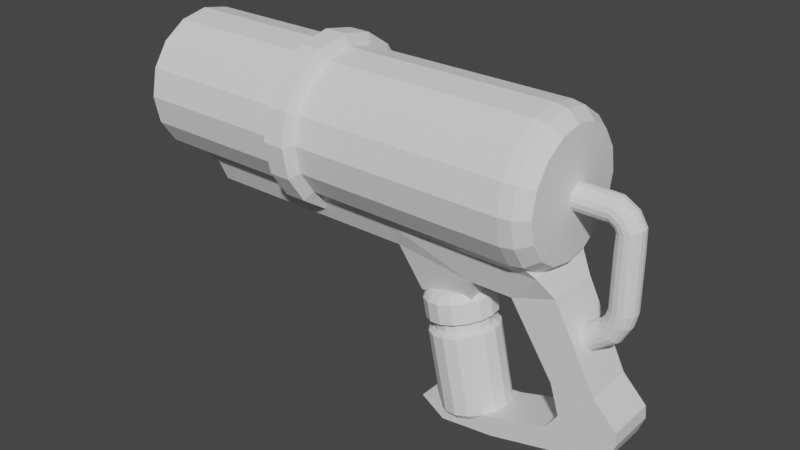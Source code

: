 # Source: snowball-gun.blend  (saved by Blender 2.82.7; exported with 4.5.12 LTS)
import bpy
from mathutils import Matrix  # noqa: F401  (used for matrix-valued properties, if any)

bpy.ops.wm.read_factory_settings(use_empty=True)
scene = bpy.context.scene
scene.name = 'Scene'

# ---- collections
col_collection = bpy.data.collections.new('Collection'); scene.collection.children.link(col_collection)

# ---- materials (node trees are filled in below, after node groups)
mat_material = bpy.data.materials.new('Material')
mat_material.alpha_threshold = 0.0
mat_material.use_transparent_shadow = False
mat_material.line_color = (0.0, 0.0, 0.0, 1.0)

# ---- material node trees
mat_material.use_nodes = True; mat_material.node_tree.nodes.clear()
_N = mat_material.node_tree.nodes; _L = mat_material.node_tree.links
n0 = _N.new('ShaderNodeOutputMaterial'); n0.name = 'Material Output'; n0.location = (300, 300)
n1 = _N.new('ShaderNodeBsdfPrincipled'); n1.name = 'Principled BSDF'; n1.location = (10, 300)
n1.distribution = 'GGX'
n1.subsurface_method = 'BURLEY'
n1.inputs[2].default_value = 0.4
n1.inputs[3].default_value = 1.45
n1.inputs[27].default_value = (0.0, 0.0, 0.0, 1.0)
n1.inputs[28].default_value = 1.0
_L.new(n1.outputs[0], n0.inputs[0])
n0.is_active_output = True

# ---- world
world_world = bpy.data.worlds.new('World'); scene.world = world_world
world_world.use_nodes = True; world_world.node_tree.nodes.clear()
_N = world_world.node_tree.nodes; _L = world_world.node_tree.links
n0 = _N.new('ShaderNodeOutputWorld'); n0.name = 'World Output'; n0.location = (300, 300)
n1 = _N.new('ShaderNodeBackground'); n1.name = 'Background'; n1.location = (10, 300)
n1.inputs[0].default_value = (0.05088, 0.05088, 0.05088, 1.0)
_L.new(n1.outputs[0], n0.inputs[0])
n0.is_active_output = True
world_world.color = (0.05088, 0.05088, 0.05088)
world_world.use_sun_shadow = False
world_world.sun_shadow_jitter_overblur = 0.0

# ---- meshes
me_cube = bpy.data.meshes.new('Cube')
me_cube.from_pydata([(-0.1981, 0.2783, 0.8646), (0.4333, 0.2603, -0.5077), (-0.1981, -0.2783, 0.8646), (0.4333, -0.2603, -0.5077), (-0.6409, 0.2783, 0.7182), (-0.09445, 0.2603, -0.699), (-0.6409, -0.2783, 0.7182), (-0.09445, -0.2603, -0.699), (-0.332, -0.3647, 1.04), (-0.8149, -0.3647, 1.039), (-0.332, 0.3647, 1.04), (-0.8149, 0.3647, 1.039), (0.235, 0.2603, 0.03532), (-0.1934, -0.2603, 0.004052), (0.235, -0.2603, 0.03532), (-0.1934, 0.2603, 0.004052), (0.4817, 0.2603, -0.2135), (0.4817, -0.2603, -0.2135), (-0.09862, 0.2603, -0.3048), (-0.09862, -0.2603, -0.3048), (0.4937, 0.2603, -0.3425), (0.4937, -0.2603, -0.3425), (-0.2206, 0.2603, -0.4842), (-0.2206, -0.2603, -0.4842), (-0.8021, 0.2603, -0.8713), (-0.8021, -0.2603, -0.8713), (-0.8236, 0.2603, -0.6691), (-0.8236, -0.2603, -0.6691), (-4.268, -0.2783, 0.7986), (-4.268, 0.2783, 0.7986), (-4.279, -0.3647, 1.008), (-4.279, 0.3647, 1.008), (-0.5094, -0.5048, 1.238), (-0.8216, -0.5048, 1.24), (-0.4296, 0.5048, 1.23), (-0.8216, 0.5048, 1.24), (-4.466, -0.5048, 1.223), (-4.466, 0.5048, 1.223), (-1.375, 0.2603, -0.9431), (-1.375, -0.2603, -0.9431), (-1.627, 0.2603, -0.7785), (-1.627, -0.2603, -0.7785), (-1.928, -0.3647, 1.023), (-1.914, -0.2783, 0.8107), (-1.928, 0.3647, 1.023), (-1.914, 0.2783, 0.8107), (-2.005, -0.5048, 1.231), (-2.005, 0.5048, 1.231), (-1.075, -0.2783, 0.7121), (-1.242, -0.3647, 1.031), (-1.242, 0.3647, 1.031), (-1.075, 0.2783, 0.7121), (-1.283, -0.5048, 1.236), (-1.283, 0.5048, 1.236), (-1.075, -0.2783, 0.7121), (-1.242, -0.3647, 1.031), (-1.242, 0.3647, 1.031), (-1.075, 0.2783, 0.7121), (-1.283, -0.5048, 1.236), (-1.283, 0.5048, 1.236), (-1.132, 0.1858, 0.4703), (-1.707, 0.1858, 0.3596), (-1.707, -0.1858, 0.3596), (-1.132, -0.1858, 0.4703)], [], [(43, 42, 30, 28), (14, 2, 6, 13), (13, 6, 4, 15), (5, 1, 3, 7), (12, 0, 2, 14), (15, 4, 0, 12), (49, 9, 33, 52), (2, 0, 10, 8), (0, 4, 11, 10), (6, 2, 8, 9), (18, 15, 12, 16), (16, 12, 14, 17), (19, 13, 15, 18), (17, 14, 13, 19), (21, 17, 19, 23), (23, 19, 18, 22), (20, 16, 17, 21), (22, 18, 16, 20), (5, 22, 20, 1), (1, 20, 21, 3), (22, 5, 24, 26), (3, 21, 23, 7), (25, 27, 41, 39), (7, 23, 27, 25), (5, 7, 25, 24), (23, 22, 26, 27), (29, 28, 30, 31), (44, 31, 37, 47), (44, 45, 29, 31), (45, 43, 28, 29), (34, 35, 33, 32), (46, 47, 37, 36), (9, 8, 32, 33), (10, 11, 35, 34), (8, 10, 34, 32), (31, 30, 36, 37), (39, 41, 40, 38), (24, 25, 39, 38), (27, 26, 40, 41), (26, 24, 38, 40), (52, 53, 47, 46), (45, 51, 60, 61), (50, 51, 45, 44), (50, 44, 47, 53), (30, 42, 46, 36), (48, 49, 42, 43), (6, 9, 49, 48), (11, 50, 53, 35), (11, 4, 51, 50), (4, 6, 48, 51), (33, 35, 53, 52), (42, 49, 52, 46), (52, 49, 55, 58), (51, 48, 54, 57), (53, 50, 56, 59), (52, 53, 59, 58), (50, 51, 57, 56), (48, 49, 55, 54), (60, 63, 62, 61), (48, 43, 62, 63), (51, 48, 63, 60), (43, 45, 61, 62)])
_uv = me_cube.uv_layers.new(name='UVMap')
_uv.uv.foreach_set('vector', [0.625, 1.0, 0.625, 1.0, 0.625, 1.0, 0.625, 1.0, 0.5, 0.75, 0.625, 0.75, 0.625, 1.0, 0.5, 1.0, 0.5, 0.0, 0.625, 0.0, 0.625, 0.25, 0.5, 0.25, 0.125, 0.5, 0.375, 0.5, 0.375, 0.75, 0.125, 0.75, 0.5, 0.5, 0.625, 0.5, 0.625, 0.75, 0.5, 0.75, 0.5, 0.25, 0.625, 0.25, 0.625, 0.5, 0.5, 0.5, 0.625, 1.0, 0.625, 1.0, 0.625, 1.0, 0.625, 1.0, 0.625, 0.75, 0.625, 0.5, 0.625, 0.5, 0.625, 0.75, 0.625, 0.5, 0.625, 0.25, 0.625, 0.25, 0.625, 0.5, 0.625, 1.0, 0.625, 0.75, 0.625, 0.75, 0.625, 1.0, 0.4375, 0.25, 0.5, 0.25, 0.5, 0.5, 0.4375, 0.5, 0.4375, 0.5, 0.5, 0.5, 0.5, 0.75, 0.4375, 0.75, 0.4375, 0.0, 0.5, 0.0, 0.5, 0.25, 0.4375, 0.25, 0.4375, 0.75, 0.5, 0.75, 0.5, 1.0, 0.4375, 1.0, 0.4062, 0.75, 0.4375, 0.75, 0.4375, 1.0, 0.4062, 1.0, 0.4062, 0.0, 0.4375, 0.0, 0.4375, 0.25, 0.4062, 0.25, 0.4062, 0.5, 0.4375, 0.5, 0.4375, 0.75, 0.4062, 0.75, 0.4062, 0.25, 0.4375, 0.25, 0.4375, 0.5, 0.4062, 0.5, 0.375, 0.25, 0.4062, 0.25, 0.4062, 0.5, 0.375, 0.5, 0.375, 0.5, 0.4062, 0.5, 0.4062, 0.75, 0.375, 0.75, 0.4062, 0.25, 0.375, 0.25, 0.375, 0.25, 0.4062, 0.25, 0.375, 0.75, 0.4062, 0.75, 0.4062, 1.0, 0.375, 1.0, 0.375, 1.0, 0.4062, 1.0, 0.4062, 1.0, 0.375, 1.0, 0.375, 1.0, 0.4062, 1.0, 0.4062, 1.0, 0.375, 1.0, 0.125, 0.5, 0.125, 0.75, 0.125, 0.75, 0.125, 0.5, 0.4062, 0.0, 0.4062, 0.25, 0.4062, 0.25, 0.4062, 0.0, 0.625, 0.25, 0.625, 0.0, 0.625, 0.0, 0.625, 0.25, 0.625, 0.25, 0.625, 0.25, 0.625, 0.25, 0.625, 0.25, 0.625, 0.25, 0.625, 0.25, 0.625, 0.25, 0.625, 0.25, 0.625, 0.25, 0.625, 0.0, 0.625, 0.0, 0.625, 0.25, 0.625, 0.5, 0.875, 0.5, 0.875, 0.75, 0.625, 0.75, 0.875, 0.75, 0.875, 0.5, 0.875, 0.5, 0.875, 0.75, 0.625, 1.0, 0.625, 0.75, 0.625, 0.75, 0.625, 1.0, 0.625, 0.5, 0.625, 0.25, 0.625, 0.25, 0.625, 0.5, 0.625, 0.75, 0.625, 0.5, 0.625, 0.5, 0.625, 0.75, 0.625, 0.25, 0.625, 0.0, 0.625, 0.0, 0.625, 0.25, 0.375, 0.0, 0.4062, 0.0, 0.4062, 0.25, 0.375, 0.25, 0.125, 0.5, 0.125, 0.75, 0.125, 0.75, 0.125, 0.5, 0.4062, 0.0, 0.4062, 0.25, 0.4062, 0.25, 0.4062, 0.0, 0.4062, 0.25, 0.375, 0.25, 0.375, 0.25, 0.4062, 0.25, 0.875, 0.75, 0.875, 0.5, 0.875, 0.5, 0.875, 0.75, 0.625, 0.25, 0.625, 0.25, 0.625, 0.25, 0.625, 0.25, 0.625, 0.25, 0.625, 0.25, 0.625, 0.25, 0.625, 0.25, 0.625, 0.25, 0.625, 0.25, 0.625, 0.25, 0.625, 0.25, 0.625, 1.0, 0.625, 1.0, 0.625, 1.0, 0.625, 1.0, 0.625, 1.0, 0.625, 1.0, 0.625, 1.0, 0.625, 1.0, 0.625, 1.0, 0.625, 1.0, 0.625, 1.0, 0.625, 1.0, 0.625, 0.25, 0.625, 0.25, 0.625, 0.25, 0.625, 0.25, 0.625, 0.25, 0.625, 0.25, 0.625, 0.25, 0.625, 0.25, 0.625, 0.25, 0.625, 0.0, 0.625, 0.0, 0.625, 0.25, 0.875, 0.75, 0.875, 0.5, 0.875, 0.5, 0.875, 0.75, 0.625, 1.0, 0.625, 1.0, 0.625, 1.0, 0.625, 1.0, 0.625, 1.0, 0.625, 1.0, 0.625, 1.0, 0.625, 1.0, 0.625, 0.25, 0.625, 0.0, 0.625, 0.0, 0.625, 0.25, 0.625, 0.25, 0.625, 0.25, 0.625, 0.25, 0.625, 0.25, 0.875, 0.75, 0.875, 0.5, 0.875, 0.5, 0.875, 0.75, 0.625, 0.25, 0.625, 0.25, 0.625, 0.25, 0.625, 0.25, 0.625, 1.0, 0.625, 1.0, 0.625, 1.0, 0.625, 1.0, 0.625, 0.25, 0.625, 0.0, 0.625, 0.0, 0.625, 0.25, 0.625, 1.0, 0.625, 1.0, 0.625, 1.0, 0.625, 1.0, 0.625, 0.25, 0.625, 0.0, 0.625, 0.0, 0.625, 0.25, 0.625, 0.0, 0.625, 0.25, 0.625, 0.25, 0.625, 0.0])
me_cube.materials.append(mat_material)
me_cube.use_remesh_preserve_volume = False
me_cube.use_remesh_preserve_attributes = False
me_cube.use_mirror_vertex_groups = False
me_cube.update()
me_cylinder = bpy.data.meshes.new('Cylinder')
me_cylinder.from_pydata([(3.282e-08, 1.0, -1.31), (0.0, 1.0, 1.0), (0.3827, 0.9239, -1.31), (0.3827, 0.9239, 1.0), (0.7071, 0.7071, -1.31), (0.7071, 0.7071, 1.0), (0.9239, 0.3827, -1.31), (0.9239, 0.3827, 1.0), (1.0, -4.371e-08, -1.31), (1.0, -4.371e-08, 1.0), (0.9239, -0.3827, -1.31), (0.9239, -0.3827, 1.0), (0.7071, -0.7071, -1.31), (0.7071, -0.7071, 1.0), (0.3827, -0.9239, -1.31), (0.3827, -0.9239, 1.0), (1.838e-07, -1.0, -1.31), (1.51e-07, -1.0, 1.0), (-0.3827, -0.9239, -1.31), (-0.3827, -0.9239, 1.0), (-0.7071, -0.7071, -1.31), (-0.7071, -0.7071, 1.0), (-0.9239, -0.3827, -1.31), (-0.9239, -0.3827, 1.0), (-1.0, 1.192e-08, -1.31), (-1.0, 1.192e-08, 1.0), (-0.9239, 0.3827, -1.31), (-0.9239, 0.3827, 1.0), (-0.7071, 0.7071, -1.31), (-0.7071, 0.7071, 1.0), (-0.3827, 0.9239, -1.31), (-0.3827, 0.9239, 1.0), (0.3192, 0.7706, 1.138), (7.309e-08, 0.8341, 1.138), (0.5898, 0.5898, 1.138), (0.7706, 0.3192, 1.138), (0.8341, -3.489e-08, 1.138), (0.7706, -0.3192, 1.138), (0.5898, -0.5898, 1.138), (0.3192, -0.7706, 1.138), (1.99e-07, -0.8341, 1.138), (-0.3192, -0.7706, 1.138), (-0.5898, -0.5898, 1.138), (-0.7706, -0.3192, 1.138), (-0.8341, 1.151e-08, 1.138), (-0.7706, 0.3192, 1.138), (-0.5898, 0.5898, 1.138), (-0.3192, 0.7706, 1.138), (1.815e-08, 0.9711, 1.069), (0.3716, 0.8972, 1.069), (-0.9711, 1.214e-08, 1.069), (-0.8972, 0.3716, 1.069), (0.8972, -0.3716, 1.069), (0.6867, -0.6867, 1.069), (-0.6867, -0.6867, 1.069), (-0.8972, -0.3716, 1.069), (-0.3716, 0.8972, 1.069), (0.8972, 0.3716, 1.069), (0.9711, -4.189e-08, 1.069), (1.648e-07, -0.9711, 1.069), (-0.3716, -0.8972, 1.069), (-0.6867, 0.6867, 1.069), (0.6867, 0.6867, 1.069), (0.3716, -0.8972, 1.069), (2.335e-08, 1.0, -0.2207), (0.3827, 0.9239, -0.2207), (0.7071, 0.7071, -0.2207), (0.9239, 0.3827, -0.2207), (1.0, -4.371e-08, -0.2207), (0.9239, -0.3827, -0.2207), (0.7071, -0.7071, -0.2207), (0.3827, -0.9239, -0.2207), (1.743e-07, -1.0, -0.2207), (-0.3827, -0.9239, -0.2207), (-0.7071, -0.7071, -0.2207), (-0.9239, -0.3827, -0.2207), (-1.0, 1.192e-08, -0.2207), (-0.9239, 0.3827, -0.2207), (-0.7071, 0.7071, -0.2207), (-0.3827, 0.9239, -0.2207), (0.3827, 0.9239, -0.4133), (0.7071, 0.7071, -0.4133), (0.9239, 0.3827, -0.4133), (1.0, -4.371e-08, -0.4133), (0.9239, -0.3827, -0.4133), (0.7071, -0.7071, -0.4133), (0.3827, -0.9239, -0.4133), (1.418e-07, -1.0, -0.4133), (-0.3827, -0.9239, -0.4133), (-0.7071, -0.7071, -0.4133), (-0.9239, -0.3827, -0.4133), (-1.0, 1.192e-08, -0.4133), (-0.9239, 0.3827, -0.4133), (-0.7071, 0.7071, -0.4133), (-0.3827, 0.9239, -0.4133), (-9.174e-09, 1.0, -0.4133), (-7.113e-08, 1.151, -0.25), (0.4406, 1.064, -0.25), (0.8141, 0.8141, -0.25), (1.064, 0.4406, -0.25), (1.151, -5.255e-08, -0.25), (1.064, -0.4406, -0.25), (0.8141, -0.8141, -0.25), (0.4406, -1.064, -0.25), (1.027e-07, -1.151, -0.25), (-0.4406, -1.064, -0.25), (-0.8141, -0.8141, -0.25), (-1.064, -0.4406, -0.25), (-1.151, 1.15e-08, -0.25), (-1.064, 0.4406, -0.25), (-0.8141, 0.8141, -0.25), (-0.4406, 1.064, -0.25), (0.4406, 1.064, -0.375), (0.8141, 0.8141, -0.375), (1.064, 0.4406, -0.375), (1.151, -5.255e-08, -0.375), (1.064, -0.4406, -0.375), (0.8141, -0.8141, -0.375), (0.4406, -1.064, -0.375), (1.007e-07, -1.151, -0.375), (-0.4406, -1.064, -0.375), (-0.8141, -0.8141, -0.375), (-1.064, -0.4406, -0.375), (-1.151, 1.15e-08, -0.375), (-1.064, 0.4406, -0.375), (-0.8141, 0.8141, -0.375), (-0.4406, 1.064, -0.375), (-7.313e-08, 1.151, -0.375), (1.038e-07, 0.8493, -1.32), (0.325, 0.7847, -1.32), (0.6006, 0.6006, -1.32), (0.7847, 0.325, -1.32), (0.8493, -3.49e-08, -1.32), (0.7847, -0.325, -1.32), (0.6006, -0.6006, -1.32), (0.325, -0.7847, -1.32), (2.321e-07, -0.8493, -1.32), (-0.325, -0.7847, -1.32), (-0.6006, -0.6006, -1.32), (-0.7847, -0.325, -1.32), (-0.8493, 1.235e-08, -1.32), (-0.7847, 0.325, -1.32), (-0.6006, 0.6006, -1.32), (-0.325, 0.7847, -1.32), (-5.101e-07, 0.8493, 0.1645), (0.325, 0.7847, 0.1645), (0.6006, 0.6006, 0.1645), (0.7847, 0.325, 0.1645), (0.8493, -3.49e-08, 0.1645), (0.7847, -0.325, 0.1645), (0.6006, -0.6006, 0.1645), (0.325, -0.7847, 0.1645), (-3.819e-07, -0.8493, 0.1645), (-0.325, -0.7847, 0.1645), (-0.6006, -0.6006, 0.1645), (-0.7847, -0.325, 0.1645), (-0.8493, 1.235e-08, 0.1645), (-0.7847, 0.325, 0.1645), (-0.6006, 0.6006, 0.1645), (-0.325, 0.7847, 0.1645), (0.06597, 0.1593, 1.16), (1.874e-08, 0.1724, 1.16), (0.1219, 0.1219, 1.16), (0.1593, 0.06597, 1.16), (0.1724, 5.814e-10, 1.16), (0.1593, -0.06597, 1.16), (0.1219, -0.1219, 1.16), (0.06597, -0.1593, 1.16), (4.477e-08, -0.1724, 1.16), (-0.06597, -0.1593, 1.16), (-0.1219, -0.1219, 1.16), (-0.1593, -0.06597, 1.16), (-0.1724, 1.017e-08, 1.16), (-0.1593, 0.06597, 1.16), (-0.1219, 0.1219, 1.16), (-0.06597, 0.1593, 1.16), (0.06597, 0.1593, 1.314), (3.149e-08, 0.1724, 1.314), (0.1219, 0.1219, 1.314), (0.1593, 0.06597, 1.314), (0.1724, 5.814e-10, 1.314), (0.1593, -0.06597, 1.314), (0.1219, -0.1219, 1.314), (0.06597, -0.1593, 1.314), (5.752e-08, -0.1724, 1.314), (-0.06597, -0.1593, 1.314), (-0.1219, -0.1219, 1.314), (-0.1593, -0.06597, 1.314), (-0.1724, 1.017e-08, 1.314), (-0.1593, 0.06597, 1.314), (-0.1219, 0.1219, 1.314), (-0.06597, 0.1593, 1.314), (0.06394, 0.1593, 1.351), (-4.049e-08, 0.1724, 1.358), (0.1182, 0.1219, 1.346), (0.1544, 0.06597, 1.342), (0.1671, 5.814e-10, 1.34), (0.1544, -0.06597, 1.342), (0.1182, -0.1219, 1.346), (0.06394, -0.1593, 1.351), (-1.526e-08, -0.1724, 1.358), (-0.06394, -0.1593, 1.365), (-0.1182, -0.1219, 1.37), (-0.1544, -0.06597, 1.374), (-0.1671, 1.017e-08, 1.375), (-0.1544, 0.06597, 1.374), (-0.1182, 0.1219, 1.37), (-0.06394, 0.1593, 1.365), (0.1285, 0.1593, 1.395), (0.07947, 0.1724, 1.413), (0.17, 0.1219, 1.38), (0.1977, 0.06597, 1.369), (0.2075, 1.535e-10, 1.366), (0.1977, -0.06597, 1.369), (0.17, -0.1219, 1.38), (0.1285, -0.1593, 1.395), (0.07947, -0.1724, 1.413), (0.03048, -0.1593, 1.432), (-0.01105, -0.1219, 1.447), (-0.0388, -0.06597, 1.457), (-0.04854, 9.745e-09, 1.461), (-0.0388, 0.06597, 1.457), (-0.01105, 0.1219, 1.447), (0.03048, 0.1593, 1.432), (0.2156, 0.1593, 1.415), (0.1942, 0.1724, 1.441), (0.2338, 0.1219, 1.393), (0.246, 0.06597, 1.378), (0.2502, 2.136e-08, 1.373), (0.246, -0.06597, 1.378), (0.2338, -0.1219, 1.393), (0.2156, -0.1593, 1.415), (0.1942, -0.1724, 1.441), (0.1727, -0.1593, 1.466), (0.1545, -0.1219, 1.488), (0.1423, -0.06597, 1.503), (0.1381, 3.096e-08, 1.508), (0.1423, 0.06597, 1.503), (0.1545, 0.1219, 1.488), (0.1727, 0.1593, 1.466), (0.453, 0.1593, 1.414), (0.4526, 0.1724, 1.441), (0.4534, 0.1219, 1.391), (0.4536, 0.06597, 1.375), (0.4537, 5.711e-08, 1.37), (0.4536, -0.06597, 1.375), (0.4534, -0.1219, 1.391), (0.453, -0.1593, 1.414), (0.4526, -0.1724, 1.441), (0.4522, -0.1593, 1.468), (0.4519, -0.1219, 1.491), (0.4517, -0.06597, 1.507), (0.4516, 6.671e-08, 1.512), (0.4517, 0.06597, 1.507), (0.4519, 0.1219, 1.491), (0.4522, 0.1593, 1.468), (1.191, 0.1593, 1.416), (1.191, 0.1724, 1.443), (1.191, 0.1219, 1.393), (1.192, 0.06597, 1.377), (1.192, 9.367e-08, 1.372), (1.192, -0.06597, 1.377), (1.191, -0.1219, 1.393), (1.191, -0.1593, 1.416), (1.191, -0.1724, 1.443), (1.19, -0.1593, 1.47), (1.19, -0.1219, 1.493), (1.19, -0.06597, 1.509), (1.19, 1.033e-07, 1.514), (1.19, 0.06597, 1.509), (1.19, 0.1219, 1.493), (1.19, 0.1593, 1.47), (1.319, 0.1593, 1.401), (1.332, 0.1724, 1.428), (1.309, 0.1219, 1.379), (1.302, 0.06597, 1.363), (1.3, 9.367e-08, 1.358), (1.302, -0.06597, 1.363), (1.309, -0.1219, 1.379), (1.319, -0.1593, 1.401), (1.332, -0.1724, 1.428), (1.344, -0.1593, 1.455), (1.355, -0.1219, 1.478), (1.362, -0.06597, 1.493), (1.364, 1.033e-07, 1.498), (1.362, 0.06597, 1.493), (1.355, 0.1219, 1.478), (1.344, 0.1593, 1.455), (1.447, 0.1593, 1.369), (1.489, 0.1724, 1.39), (1.411, 0.1219, 1.352), (1.388, 0.06597, 1.34), (1.379, 5.029e-08, 1.336), (1.388, -0.06597, 1.34), (1.411, -0.1219, 1.352), (1.447, -0.1593, 1.369), (1.489, -0.1724, 1.39), (1.532, -0.1593, 1.411), (1.567, -0.1219, 1.429), (1.591, -0.06597, 1.441), (1.6, 5.988e-08, 1.445), (1.591, 0.06597, 1.441), (1.567, 0.1219, 1.429), (1.532, 0.1593, 1.411), (1.72, 0.1593, 1.22), (1.762, 0.1724, 1.241), (1.684, 0.1219, 1.202), (1.661, 0.06597, 1.19), (1.652, 1.404e-07, 1.186), (1.661, -0.06597, 1.19), (1.684, -0.1219, 1.202), (1.72, -0.1593, 1.22), (1.762, -0.1724, 1.241), (1.804, -0.1593, 1.262), (1.84, -0.1219, 1.279), (1.864, -0.06597, 1.291), (1.873, 1.5e-07, 1.295), (1.864, 0.06597, 1.291), (1.84, 0.1219, 1.279), (1.804, 0.1593, 1.262)], [], [(64, 1, 3, 65), (65, 3, 5, 66), (66, 5, 7, 67), (67, 7, 9, 68), (68, 9, 11, 69), (69, 11, 13, 70), (70, 13, 15, 71), (71, 15, 17, 72), (72, 17, 19, 73), (73, 19, 21, 74), (74, 21, 23, 75), (75, 23, 25, 76), (76, 25, 27, 77), (77, 27, 29, 78), (49, 48, 33, 32), (78, 29, 31, 79), (79, 31, 1, 64), (10, 12, 134, 133), (38, 37, 165, 166), (51, 50, 44, 45), (53, 52, 37, 38), (55, 54, 42, 43), (48, 56, 47, 33), (58, 57, 35, 36), (60, 59, 40, 41), (61, 51, 45, 46), (62, 49, 32, 34), (63, 53, 38, 39), (50, 55, 43, 44), (52, 58, 36, 37), (54, 60, 41, 42), (56, 61, 46, 47), (57, 62, 34, 35), (59, 63, 39, 40), (17, 15, 63, 59), (7, 5, 62, 57), (31, 29, 61, 56), (21, 19, 60, 54), (11, 9, 58, 52), (25, 23, 55, 50), (15, 13, 53, 63), (5, 3, 49, 62), (29, 27, 51, 61), (19, 17, 59, 60), (9, 7, 57, 58), (1, 31, 56, 48), (23, 21, 54, 55), (13, 11, 52, 53), (27, 25, 50, 51), (3, 1, 48, 49), (111, 79, 64, 96), (110, 78, 79, 111), (109, 77, 78, 110), (108, 76, 77, 109), (107, 75, 76, 108), (106, 74, 75, 107), (105, 73, 74, 106), (104, 72, 73, 105), (103, 71, 72, 104), (102, 70, 71, 103), (101, 69, 70, 102), (100, 68, 69, 101), (99, 67, 68, 100), (98, 66, 67, 99), (97, 65, 66, 98), (96, 64, 65, 97), (0, 95, 80, 2), (2, 80, 81, 4), (4, 81, 82, 6), (6, 82, 83, 8), (8, 83, 84, 10), (10, 84, 85, 12), (12, 85, 86, 14), (14, 86, 87, 16), (16, 87, 88, 18), (18, 88, 89, 20), (20, 89, 90, 22), (22, 90, 91, 24), (24, 91, 92, 26), (26, 92, 93, 28), (28, 93, 94, 30), (30, 94, 95, 0), (127, 96, 97, 112), (112, 97, 98, 113), (113, 98, 99, 114), (114, 99, 100, 115), (115, 100, 101, 116), (116, 101, 102, 117), (117, 102, 103, 118), (118, 103, 104, 119), (119, 104, 105, 120), (120, 105, 106, 121), (121, 106, 107, 122), (122, 107, 108, 123), (123, 108, 109, 124), (124, 109, 110, 125), (125, 110, 111, 126), (126, 111, 96, 127), (94, 126, 127, 95), (93, 125, 126, 94), (92, 124, 125, 93), (91, 123, 124, 92), (90, 122, 123, 91), (89, 121, 122, 90), (88, 120, 121, 89), (87, 119, 120, 88), (86, 118, 119, 87), (85, 117, 118, 86), (84, 116, 117, 85), (83, 115, 116, 84), (82, 114, 115, 83), (81, 113, 114, 82), (80, 112, 113, 81), (95, 127, 112, 80), (128, 129, 145, 144), (20, 22, 139, 138), (30, 0, 128, 143), (6, 8, 132, 131), (16, 18, 137, 136), (26, 28, 142, 141), (2, 4, 130, 129), (12, 14, 135, 134), (22, 24, 140, 139), (8, 10, 133, 132), (18, 20, 138, 137), (28, 30, 143, 142), (4, 6, 131, 130), (14, 16, 136, 135), (0, 2, 129, 128), (24, 26, 141, 140), (144, 145, 146, 147, 148, 149, 150, 151, 152, 153, 154, 155, 156, 157, 158, 159), (143, 128, 144, 159), (136, 137, 153, 152), (129, 130, 146, 145), (137, 138, 154, 153), (130, 131, 147, 146), (138, 139, 155, 154), (131, 132, 148, 147), (139, 140, 156, 155), (132, 133, 149, 148), (140, 141, 157, 156), (133, 134, 150, 149), (141, 142, 158, 157), (134, 135, 151, 150), (142, 143, 159, 158), (135, 136, 152, 151), (169, 168, 184, 185), (46, 45, 173, 174), (39, 38, 166, 167), (47, 46, 174, 175), (40, 39, 167, 168), (32, 33, 161, 160), (33, 47, 175, 161), (41, 40, 168, 169), (34, 32, 160, 162), (42, 41, 169, 170), (35, 34, 162, 163), (43, 42, 170, 171), (36, 35, 163, 164), (44, 43, 171, 172), (37, 36, 164, 165), (45, 44, 172, 173), (190, 189, 205, 206), (162, 160, 176, 178), (170, 169, 185, 186), (163, 162, 178, 179), (171, 170, 186, 187), (164, 163, 179, 180), (172, 171, 187, 188), (165, 164, 180, 181), (173, 172, 188, 189), (166, 165, 181, 182), (174, 173, 189, 190), (167, 166, 182, 183), (175, 174, 190, 191), (168, 167, 183, 184), (160, 161, 177, 176), (161, 175, 191, 177), (196, 195, 211, 212), (183, 182, 198, 199), (191, 190, 206, 207), (184, 183, 199, 200), (176, 177, 193, 192), (177, 191, 207, 193), (185, 184, 200, 201), (178, 176, 192, 194), (186, 185, 201, 202), (179, 178, 194, 195), (187, 186, 202, 203), (180, 179, 195, 196), (188, 187, 203, 204), (181, 180, 196, 197), (189, 188, 204, 205), (182, 181, 197, 198), (217, 216, 232, 233), (204, 203, 219, 220), (197, 196, 212, 213), (205, 204, 220, 221), (198, 197, 213, 214), (206, 205, 221, 222), (199, 198, 214, 215), (207, 206, 222, 223), (200, 199, 215, 216), (192, 193, 209, 208), (193, 207, 223, 209), (201, 200, 216, 217), (194, 192, 208, 210), (202, 201, 217, 218), (195, 194, 210, 211), (203, 202, 218, 219), (238, 237, 253, 254), (210, 208, 224, 226), (218, 217, 233, 234), (211, 210, 226, 227), (219, 218, 234, 235), (212, 211, 227, 228), (220, 219, 235, 236), (213, 212, 228, 229), (221, 220, 236, 237), (214, 213, 229, 230), (222, 221, 237, 238), (215, 214, 230, 231), (223, 222, 238, 239), (216, 215, 231, 232), (208, 209, 225, 224), (209, 223, 239, 225), (252, 251, 267, 268), (231, 230, 246, 247), (239, 238, 254, 255), (232, 231, 247, 248), (224, 225, 241, 240), (225, 239, 255, 241), (233, 232, 248, 249), (226, 224, 240, 242), (234, 233, 249, 250), (227, 226, 242, 243), (235, 234, 250, 251), (228, 227, 243, 244), (236, 235, 251, 252), (229, 228, 244, 245), (237, 236, 252, 253), (230, 229, 245, 246), (258, 256, 272, 274), (245, 244, 260, 261), (253, 252, 268, 269), (246, 245, 261, 262), (254, 253, 269, 270), (247, 246, 262, 263), (255, 254, 270, 271), (248, 247, 263, 264), (240, 241, 257, 256), (241, 255, 271, 257), (249, 248, 264, 265), (242, 240, 256, 258), (250, 249, 265, 266), (243, 242, 258, 259), (251, 250, 266, 267), (244, 243, 259, 260), (279, 278, 294, 295), (266, 265, 281, 282), (259, 258, 274, 275), (267, 266, 282, 283), (260, 259, 275, 276), (268, 267, 283, 284), (261, 260, 276, 277), (269, 268, 284, 285), (262, 261, 277, 278), (270, 269, 285, 286), (263, 262, 278, 279), (271, 270, 286, 287), (264, 263, 279, 280), (256, 257, 273, 272), (257, 271, 287, 273), (265, 264, 280, 281), (300, 299, 315, 316), (287, 286, 302, 303), (280, 279, 295, 296), (272, 273, 289, 288), (273, 287, 303, 289), (281, 280, 296, 297), (274, 272, 288, 290), (282, 281, 297, 298), (275, 274, 290, 291), (283, 282, 298, 299), (276, 275, 291, 292), (284, 283, 299, 300), (277, 276, 292, 293), (285, 284, 300, 301), (278, 277, 293, 294), (286, 285, 301, 302), (304, 305, 319, 318, 317, 316, 315, 314, 313, 312, 311, 310, 309, 308, 307, 306), (293, 292, 308, 309), (301, 300, 316, 317), (294, 293, 309, 310), (302, 301, 317, 318), (295, 294, 310, 311), (303, 302, 318, 319), (296, 295, 311, 312), (288, 289, 305, 304), (289, 303, 319, 305), (297, 296, 312, 313), (290, 288, 304, 306), (298, 297, 313, 314), (291, 290, 306, 307), (299, 298, 314, 315), (292, 291, 307, 308)])
_uv = me_cylinder.uv_layers.new(name='UVMap')
_uv.uv.foreach_set('vector', [1.0, 0.75, 1.0, 1.0, 0.9375, 1.0, 0.9375, 0.75, 0.9375, 0.75, 0.9375, 1.0, 0.875, 1.0, 0.875, 0.75, 0.875, 0.75, 0.875, 1.0, 0.8125, 1.0, 0.8125, 0.75, 0.8125, 0.75, 0.8125, 1.0, 0.75, 1.0, 0.75, 0.75, 0.75, 0.75, 0.75, 1.0, 0.6875, 1.0, 0.6875, 0.75, 0.6875, 0.75, 0.6875, 1.0, 0.625, 1.0, 0.625, 0.75, 0.625, 0.75, 0.625, 1.0, 0.5625, 1.0, 0.5625, 0.75, 0.5625, 0.75, 0.5625, 1.0, 0.5, 1.0, 0.5, 0.75, 0.5, 0.75, 0.5, 1.0, 0.4375, 1.0, 0.4375, 0.75, 0.4375, 0.75, 0.4375, 1.0, 0.375, 1.0, 0.375, 0.75, 0.375, 0.75, 0.375, 1.0, 0.3125, 1.0, 0.3125, 0.75, 0.3125, 0.75, 0.3125, 1.0, 0.25, 1.0, 0.25, 0.75, 0.25, 0.75, 0.25, 1.0, 0.1875, 1.0, 0.1875, 0.75, 0.1875, 0.75, 0.1875, 1.0, 0.125, 1.0, 0.125, 0.75, 0.9375, 1.0, 1.0, 1.0, 1.0, 1.0, 0.9375, 1.0, 0.125, 0.75, 0.125, 1.0, 0.0625, 1.0, 0.0625, 0.75, 0.0625, 0.75, 0.0625, 1.0, 0.0, 1.0, 0.0, 0.75, 0.6875, 0.5, 0.625, 0.5, 0.625, 0.5, 0.6875, 0.5, 0.625, 1.0, 0.6875, 1.0, 0.6875, 1.0, 0.625, 1.0, 0.1875, 1.0, 0.25, 1.0, 0.25, 1.0, 0.1875, 1.0, 0.625, 1.0, 0.6875, 1.0, 0.6875, 1.0, 0.625, 1.0, 0.3125, 1.0, 0.375, 1.0, 0.375, 1.0, 0.3125, 1.0, 0.0, 1.0, 0.0625, 1.0, 0.0625, 1.0, 0.0, 1.0, 0.75, 1.0, 0.8125, 1.0, 0.8125, 1.0, 0.75, 1.0, 0.4375, 1.0, 0.5, 1.0, 0.5, 1.0, 0.4375, 1.0, 0.125, 1.0, 0.1875, 1.0, 0.1875, 1.0, 0.125, 1.0, 0.875, 1.0, 0.9375, 1.0, 0.9375, 1.0, 0.875, 1.0, 0.5625, 1.0, 0.625, 1.0, 0.625, 1.0, 0.5625, 1.0, 0.25, 1.0, 0.3125, 1.0, 0.3125, 1.0, 0.25, 1.0, 0.6875, 1.0, 0.75, 1.0, 0.75, 1.0, 0.6875, 1.0, 0.375, 1.0, 0.4375, 1.0, 0.4375, 1.0, 0.375, 1.0, 0.0625, 1.0, 0.125, 1.0, 0.125, 1.0, 0.0625, 1.0, 0.8125, 1.0, 0.875, 1.0, 0.875, 1.0, 0.8125, 1.0, 0.5, 1.0, 0.5625, 1.0, 0.5625, 1.0, 0.5, 1.0, 0.5, 1.0, 0.5625, 1.0, 0.5625, 1.0, 0.5, 1.0, 0.8125, 1.0, 0.875, 1.0, 0.875, 1.0, 0.8125, 1.0, 0.0625, 1.0, 0.125, 1.0, 0.125, 1.0, 0.0625, 1.0, 0.375, 1.0, 0.4375, 1.0, 0.4375, 1.0, 0.375, 1.0, 0.6875, 1.0, 0.75, 1.0, 0.75, 1.0, 0.6875, 1.0, 0.25, 1.0, 0.3125, 1.0, 0.3125, 1.0, 0.25, 1.0, 0.5625, 1.0, 0.625, 1.0, 0.625, 1.0, 0.5625, 1.0, 0.875, 1.0, 0.9375, 1.0, 0.9375, 1.0, 0.875, 1.0, 0.125, 1.0, 0.1875, 1.0, 0.1875, 1.0, 0.125, 1.0, 0.4375, 1.0, 0.5, 1.0, 0.5, 1.0, 0.4375, 1.0, 0.75, 1.0, 0.8125, 1.0, 0.8125, 1.0, 0.75, 1.0, 0.0, 1.0, 0.0625, 1.0, 0.0625, 1.0, 0.0, 1.0, 0.3125, 1.0, 0.375, 1.0, 0.375, 1.0, 0.3125, 1.0, 0.625, 1.0, 0.6875, 1.0, 0.6875, 1.0, 0.625, 1.0, 0.1875, 1.0, 0.25, 1.0, 0.25, 1.0, 0.1875, 1.0, 0.9375, 1.0, 1.0, 1.0, 1.0, 1.0, 0.9375, 1.0, 0.0625, 0.6875, 0.0625, 0.75, 0.0, 0.75, 0.0, 0.6875, 0.125, 0.6875, 0.125, 0.75, 0.0625, 0.75, 0.0625, 0.6875, 0.1875, 0.6875, 0.1875, 0.75, 0.125, 0.75, 0.125, 0.6875, 0.25, 0.6875, 0.25, 0.75, 0.1875, 0.75, 0.1875, 0.6875, 0.3125, 0.6875, 0.3125, 0.75, 0.25, 0.75, 0.25, 0.6875, 0.375, 0.6875, 0.375, 0.75, 0.3125, 0.75, 0.3125, 0.6875, 0.4375, 0.6875, 0.4375, 0.75, 0.375, 0.75, 0.375, 0.6875, 0.5, 0.6875, 0.5, 0.75, 0.4375, 0.75, 0.4375, 0.6875, 0.5625, 0.6875, 0.5625, 0.75, 0.5, 0.75, 0.5, 0.6875, 0.625, 0.6875, 0.625, 0.75, 0.5625, 0.75, 0.5625, 0.6875, 0.6875, 0.6875, 0.6875, 0.75, 0.625, 0.75, 0.625, 0.6875, 0.75, 0.6875, 0.75, 0.75, 0.6875, 0.75, 0.6875, 0.6875, 0.8125, 0.6875, 0.8125, 0.75, 0.75, 0.75, 0.75, 0.6875, 0.875, 0.6875, 0.875, 0.75, 0.8125, 0.75, 0.8125, 0.6875, 0.9375, 0.6875, 0.9375, 0.75, 0.875, 0.75, 0.875, 0.6875, 1.0, 0.6875, 1.0, 0.75, 0.9375, 0.75, 0.9375, 0.6875, 1.0, 0.5, 1.0, 0.625, 0.9375, 0.625, 0.9375, 0.5, 0.9375, 0.5, 0.9375, 0.625, 0.875, 0.625, 0.875, 0.5, 0.875, 0.5, 0.875, 0.625, 0.8125, 0.625, 0.8125, 0.5, 0.8125, 0.5, 0.8125, 0.625, 0.75, 0.625, 0.75, 0.5, 0.75, 0.5, 0.75, 0.625, 0.6875, 0.625, 0.6875, 0.5, 0.6875, 0.5, 0.6875, 0.625, 0.625, 0.625, 0.625, 0.5, 0.625, 0.5, 0.625, 0.625, 0.5625, 0.625, 0.5625, 0.5, 0.5625, 0.5, 0.5625, 0.625, 0.5, 0.625, 0.5, 0.5, 0.5, 0.5, 0.5, 0.625, 0.4375, 0.625, 0.4375, 0.5, 0.4375, 0.5, 0.4375, 0.625, 0.375, 0.625, 0.375, 0.5, 0.375, 0.5, 0.375, 0.625, 0.3125, 0.625, 0.3125, 0.5, 0.3125, 0.5, 0.3125, 0.625, 0.25, 0.625, 0.25, 0.5, 0.25, 0.5, 0.25, 0.625, 0.1875, 0.625, 0.1875, 0.5, 0.1875, 0.5, 0.1875, 0.625, 0.125, 0.625, 0.125, 0.5, 0.125, 0.5, 0.125, 0.625, 0.0625, 0.625, 0.0625, 0.5, 0.0625, 0.5, 0.0625, 0.625, 0.0, 0.625, 0.0, 0.5, 1.0, 0.6562, 1.0, 0.6875, 0.9375, 0.6875, 0.9375, 0.6562, 0.9375, 0.6562, 0.9375, 0.6875, 0.875, 0.6875, 0.875, 0.6562, 0.875, 0.6562, 0.875, 0.6875, 0.8125, 0.6875, 0.8125, 0.6562, 0.8125, 0.6562, 0.8125, 0.6875, 0.75, 0.6875, 0.75, 0.6562, 0.75, 0.6562, 0.75, 0.6875, 0.6875, 0.6875, 0.6875, 0.6562, 0.6875, 0.6562, 0.6875, 0.6875, 0.625, 0.6875, 0.625, 0.6562, 0.625, 0.6562, 0.625, 0.6875, 0.5625, 0.6875, 0.5625, 0.6562, 0.5625, 0.6562, 0.5625, 0.6875, 0.5, 0.6875, 0.5, 0.6562, 0.5, 0.6562, 0.5, 0.6875, 0.4375, 0.6875, 0.4375, 0.6562, 0.4375, 0.6562, 0.4375, 0.6875, 0.375, 0.6875, 0.375, 0.6562, 0.375, 0.6562, 0.375, 0.6875, 0.3125, 0.6875, 0.3125, 0.6562, 0.3125, 0.6562, 0.3125, 0.6875, 0.25, 0.6875, 0.25, 0.6562, 0.25, 0.6562, 0.25, 0.6875, 0.1875, 0.6875, 0.1875, 0.6562, 0.1875, 0.6562, 0.1875, 0.6875, 0.125, 0.6875, 0.125, 0.6562, 0.125, 0.6562, 0.125, 0.6875, 0.0625, 0.6875, 0.0625, 0.6562, 0.0625, 0.6562, 0.0625, 0.6875, 0.0, 0.6875, 0.0, 0.6562, 0.0625, 0.625, 0.0625, 0.6562, 0.0, 0.6562, 0.0, 0.625, 0.125, 0.625, 0.125, 0.6562, 0.0625, 0.6562, 0.0625, 0.625, 0.1875, 0.625, 0.1875, 0.6562, 0.125, 0.6562, 0.125, 0.625, 0.25, 0.625, 0.25, 0.6562, 0.1875, 0.6562, 0.1875, 0.625, 0.3125, 0.625, 0.3125, 0.6562, 0.25, 0.6562, 0.25, 0.625, 0.375, 0.625, 0.375, 0.6562, 0.3125, 0.6562, 0.3125, 0.625, 0.4375, 0.625, 0.4375, 0.6562, 0.375, 0.6562, 0.375, 0.625, 0.5, 0.625, 0.5, 0.6562, 0.4375, 0.6562, 0.4375, 0.625, 0.5625, 0.625, 0.5625, 0.6562, 0.5, 0.6562, 0.5, 0.625, 0.625, 0.625, 0.625, 0.6562, 0.5625, 0.6562, 0.5625, 0.625, 0.6875, 0.625, 0.6875, 0.6562, 0.625, 0.6562, 0.625, 0.625, 0.75, 0.625, 0.75, 0.6562, 0.6875, 0.6562, 0.6875, 0.625, 0.8125, 0.625, 0.8125, 0.6562, 0.75, 0.6562, 0.75, 0.625, 0.875, 0.625, 0.875, 0.6562, 0.8125, 0.6562, 0.8125, 0.625, 0.9375, 0.625, 0.9375, 0.6562, 0.875, 0.6562, 0.875, 0.625, 1.0, 0.625, 1.0, 0.6562, 0.9375, 0.6562, 0.9375, 0.625, 1.0, 0.5, 0.9375, 0.5, 0.9375, 0.5, 1.0, 0.5, 0.375, 0.5, 0.3125, 0.5, 0.3125, 0.5, 0.375, 0.5, 0.0625, 0.5, 0.0, 0.5, 0.0, 0.5, 0.0625, 0.5, 0.8125, 0.5, 0.75, 0.5, 0.75, 0.5, 0.8125, 0.5, 0.5, 0.5, 0.4375, 0.5, 0.4375, 0.5, 0.5, 0.5, 0.1875, 0.5, 0.125, 0.5, 0.125, 0.5, 0.1875, 0.5, 0.9375, 0.5, 0.875, 0.5, 0.875, 0.5, 0.9375, 0.5, 0.625, 0.5, 0.5625, 0.5, 0.5625, 0.5, 0.625, 0.5, 0.3125, 0.5, 0.25, 0.5, 0.25, 0.5, 0.3125, 0.5, 0.75, 0.5, 0.6875, 0.5, 0.6875, 0.5, 0.75, 0.5, 0.4375, 0.5, 0.375, 0.5, 0.375, 0.5, 0.4375, 0.5, 0.125, 0.5, 0.0625, 0.5, 0.0625, 0.5, 0.125, 0.5, 0.875, 0.5, 0.8125, 0.5, 0.8125, 0.5, 0.875, 0.5, 0.5625, 0.5, 0.5, 0.5, 0.5, 0.5, 0.5625, 0.5, 1.0, 0.5, 0.9375, 0.5, 0.9375, 0.5, 1.0, 0.5, 0.25, 0.5, 0.1875, 0.5, 0.1875, 0.5, 0.25, 0.5, 0.75, 0.49, 0.8418, 0.4717, 0.9197, 0.4197, 0.9717, 0.3418, 0.99, 0.25, 0.9717, 0.1582, 0.9197, 0.08029, 0.8418, 0.02827, 0.75, 0.01, 0.6582, 0.02827, 0.5803, 0.08029, 0.5283, 0.1582, 0.51, 0.25, 0.5283, 0.3418, 0.5803, 0.4197, 0.6582, 0.4717, 0.0625, 0.5, 0.0, 0.5, 0.0, 0.5, 0.0625, 0.5, 0.5, 0.5, 0.4375, 0.5, 0.4375, 0.5, 0.5, 0.5, 0.9375, 0.5, 0.875, 0.5, 0.875, 0.5, 0.9375, 0.5, 0.4375, 0.5, 0.375, 0.5, 0.375, 0.5, 0.4375, 0.5, 0.875, 0.5, 0.8125, 0.5, 0.8125, 0.5, 0.875, 0.5, 0.375, 0.5, 0.3125, 0.5, 0.3125, 0.5, 0.375, 0.5, 0.8125, 0.5, 0.75, 0.5, 0.75, 0.5, 0.8125, 0.5, 0.3125, 0.5, 0.25, 0.5, 0.25, 0.5, 0.3125, 0.5, 0.75, 0.5, 0.6875, 0.5, 0.6875, 0.5, 0.75, 0.5, 0.25, 0.5, 0.1875, 0.5, 0.1875, 0.5, 0.25, 0.5, 0.6875, 0.5, 0.625, 0.5, 0.625, 0.5, 0.6875, 0.5, 0.1875, 0.5, 0.125, 0.5, 0.125, 0.5, 0.1875, 0.5, 0.625, 0.5, 0.5625, 0.5, 0.5625, 0.5, 0.625, 0.5, 0.125, 0.5, 0.0625, 0.5, 0.0625, 0.5, 0.125, 0.5, 0.5625, 0.5, 0.5, 0.5, 0.5, 0.5, 0.5625, 0.5, 0.4375, 1.0, 0.5, 1.0, 0.5, 1.0, 0.4375, 1.0, 0.125, 1.0, 0.1875, 1.0, 0.1875, 1.0, 0.125, 1.0, 0.5625, 1.0, 0.625, 1.0, 0.625, 1.0, 0.5625, 1.0, 0.0625, 1.0, 0.125, 1.0, 0.125, 1.0, 0.0625, 1.0, 0.5, 1.0, 0.5625, 1.0, 0.5625, 1.0, 0.5, 1.0, 0.9375, 1.0, 1.0, 1.0, 1.0, 1.0, 0.9375, 1.0, 0.0, 1.0, 0.0625, 1.0, 0.0625, 1.0, 0.0, 1.0, 0.4375, 1.0, 0.5, 1.0, 0.5, 1.0, 0.4375, 1.0, 0.875, 1.0, 0.9375, 1.0, 0.9375, 1.0, 0.875, 1.0, 0.375, 1.0, 0.4375, 1.0, 0.4375, 1.0, 0.375, 1.0, 0.8125, 1.0, 0.875, 1.0, 0.875, 1.0, 0.8125, 1.0, 0.3125, 1.0, 0.375, 1.0, 0.375, 1.0, 0.3125, 1.0, 0.75, 1.0, 0.8125, 1.0, 0.8125, 1.0, 0.75, 1.0, 0.25, 1.0, 0.3125, 1.0, 0.3125, 1.0, 0.25, 1.0, 0.6875, 1.0, 0.75, 1.0, 0.75, 1.0, 0.6875, 1.0, 0.1875, 1.0, 0.25, 1.0, 0.25, 1.0, 0.1875, 1.0, 0.125, 1.0, 0.1875, 1.0, 0.1875, 1.0, 0.125, 1.0, 0.875, 1.0, 0.9375, 1.0, 0.9375, 1.0, 0.875, 1.0, 0.375, 1.0, 0.4375, 1.0, 0.4375, 1.0, 0.375, 1.0, 0.8125, 1.0, 0.875, 1.0, 0.875, 1.0, 0.8125, 1.0, 0.3125, 1.0, 0.375, 1.0, 0.375, 1.0, 0.3125, 1.0, 0.75, 1.0, 0.8125, 1.0, 0.8125, 1.0, 0.75, 1.0, 0.25, 1.0, 0.3125, 1.0, 0.3125, 1.0, 0.25, 1.0, 0.6875, 1.0, 0.75, 1.0, 0.75, 1.0, 0.6875, 1.0, 0.1875, 1.0, 0.25, 1.0, 0.25, 1.0, 0.1875, 1.0, 0.625, 1.0, 0.6875, 1.0, 0.6875, 1.0, 0.625, 1.0, 0.125, 1.0, 0.1875, 1.0, 0.1875, 1.0, 0.125, 1.0, 0.5625, 1.0, 0.625, 1.0, 0.625, 1.0, 0.5625, 1.0, 0.0625, 1.0, 0.125, 1.0, 0.125, 1.0, 0.0625, 1.0, 0.5, 1.0, 0.5625, 1.0, 0.5625, 1.0, 0.5, 1.0, 0.9375, 1.0, 1.0, 1.0, 1.0, 1.0, 0.9375, 1.0, 0.0, 1.0, 0.0625, 1.0, 0.0625, 1.0, 0.0, 1.0, 0.75, 1.0, 0.8125, 1.0, 0.8125, 1.0, 0.75, 1.0, 0.5625, 1.0, 0.625, 1.0, 0.625, 1.0, 0.5625, 1.0, 0.0625, 1.0, 0.125, 1.0, 0.125, 1.0, 0.0625, 1.0, 0.5, 1.0, 0.5625, 1.0, 0.5625, 1.0, 0.5, 1.0, 0.9375, 1.0, 1.0, 1.0, 1.0, 1.0, 0.9375, 1.0, 0.0, 1.0, 0.0625, 1.0, 0.0625, 1.0, 0.0, 1.0, 0.4375, 1.0, 0.5, 1.0, 0.5, 1.0, 0.4375, 1.0, 0.875, 1.0, 0.9375, 1.0, 0.9375, 1.0, 0.875, 1.0, 0.375, 1.0, 0.4375, 1.0, 0.4375, 1.0, 0.375, 1.0, 0.8125, 1.0, 0.875, 1.0, 0.875, 1.0, 0.8125, 1.0, 0.3125, 1.0, 0.375, 1.0, 0.375, 1.0, 0.3125, 1.0, 0.75, 1.0, 0.8125, 1.0, 0.8125, 1.0, 0.75, 1.0, 0.25, 1.0, 0.3125, 1.0, 0.3125, 1.0, 0.25, 1.0, 0.6875, 1.0, 0.75, 1.0, 0.75, 1.0, 0.6875, 1.0, 0.1875, 1.0, 0.25, 1.0, 0.25, 1.0, 0.1875, 1.0, 0.625, 1.0, 0.6875, 1.0, 0.6875, 1.0, 0.625, 1.0, 0.4375, 1.0, 0.5, 1.0, 0.5, 1.0, 0.4375, 1.0, 0.25, 1.0, 0.3125, 1.0, 0.3125, 1.0, 0.25, 1.0, 0.6875, 1.0, 0.75, 1.0, 0.75, 1.0, 0.6875, 1.0, 0.1875, 1.0, 0.25, 1.0, 0.25, 1.0, 0.1875, 1.0, 0.625, 1.0, 0.6875, 1.0, 0.6875, 1.0, 0.625, 1.0, 0.125, 1.0, 0.1875, 1.0, 0.1875, 1.0, 0.125, 1.0, 0.5625, 1.0, 0.625, 1.0, 0.625, 1.0, 0.5625, 1.0, 0.0625, 1.0, 0.125, 1.0, 0.125, 1.0, 0.0625, 1.0, 0.5, 1.0, 0.5625, 1.0, 0.5625, 1.0, 0.5, 1.0, 0.9375, 1.0, 1.0, 1.0, 1.0, 1.0, 0.9375, 1.0, 0.0, 1.0, 0.0625, 1.0, 0.0625, 1.0, 0.0, 1.0, 0.4375, 1.0, 0.5, 1.0, 0.5, 1.0, 0.4375, 1.0, 0.875, 1.0, 0.9375, 1.0, 0.9375, 1.0, 0.875, 1.0, 0.375, 1.0, 0.4375, 1.0, 0.4375, 1.0, 0.375, 1.0, 0.8125, 1.0, 0.875, 1.0, 0.875, 1.0, 0.8125, 1.0, 0.3125, 1.0, 0.375, 1.0, 0.375, 1.0, 0.3125, 1.0, 0.125, 1.0, 0.1875, 1.0, 0.1875, 1.0, 0.125, 1.0, 0.875, 1.0, 0.9375, 1.0, 0.9375, 1.0, 0.875, 1.0, 0.375, 1.0, 0.4375, 1.0, 0.4375, 1.0, 0.375, 1.0, 0.8125, 1.0, 0.875, 1.0, 0.875, 1.0, 0.8125, 1.0, 0.3125, 1.0, 0.375, 1.0, 0.375, 1.0, 0.3125, 1.0, 0.75, 1.0, 0.8125, 1.0, 0.8125, 1.0, 0.75, 1.0, 0.25, 1.0, 0.3125, 1.0, 0.3125, 1.0, 0.25, 1.0, 0.6875, 1.0, 0.75, 1.0, 0.75, 1.0, 0.6875, 1.0, 0.1875, 1.0, 0.25, 1.0, 0.25, 1.0, 0.1875, 1.0, 0.625, 1.0, 0.6875, 1.0, 0.6875, 1.0, 0.625, 1.0, 0.125, 1.0, 0.1875, 1.0, 0.1875, 1.0, 0.125, 1.0, 0.5625, 1.0, 0.625, 1.0, 0.625, 1.0, 0.5625, 1.0, 0.0625, 1.0, 0.125, 1.0, 0.125, 1.0, 0.0625, 1.0, 0.5, 1.0, 0.5625, 1.0, 0.5625, 1.0, 0.5, 1.0, 0.9375, 1.0, 1.0, 1.0, 1.0, 1.0, 0.9375, 1.0, 0.0, 1.0, 0.0625, 1.0, 0.0625, 1.0, 0.0, 1.0, 0.25, 1.0, 0.3125, 1.0, 0.3125, 1.0, 0.25, 1.0, 0.5625, 1.0, 0.625, 1.0, 0.625, 1.0, 0.5625, 1.0, 0.0625, 1.0, 0.125, 1.0, 0.125, 1.0, 0.0625, 1.0, 0.5, 1.0, 0.5625, 1.0, 0.5625, 1.0, 0.5, 1.0, 0.9375, 1.0, 1.0, 1.0, 1.0, 1.0, 0.9375, 1.0, 0.0, 1.0, 0.0625, 1.0, 0.0625, 1.0, 0.0, 1.0, 0.4375, 1.0, 0.5, 1.0, 0.5, 1.0, 0.4375, 1.0, 0.875, 1.0, 0.9375, 1.0, 0.9375, 1.0, 0.875, 1.0, 0.375, 1.0, 0.4375, 1.0, 0.4375, 1.0, 0.375, 1.0, 0.8125, 1.0, 0.875, 1.0, 0.875, 1.0, 0.8125, 1.0, 0.3125, 1.0, 0.375, 1.0, 0.375, 1.0, 0.3125, 1.0, 0.75, 1.0, 0.8125, 1.0, 0.8125, 1.0, 0.75, 1.0, 0.25, 1.0, 0.3125, 1.0, 0.3125, 1.0, 0.25, 1.0, 0.6875, 1.0, 0.75, 1.0, 0.75, 1.0, 0.6875, 1.0, 0.1875, 1.0, 0.25, 1.0, 0.25, 1.0, 0.1875, 1.0, 0.625, 1.0, 0.6875, 1.0, 0.6875, 1.0, 0.625, 1.0, 0.875, 1.0, 0.9375, 1.0, 0.9375, 1.0, 0.875, 1.0, 0.6875, 1.0, 0.75, 1.0, 0.75, 1.0, 0.6875, 1.0, 0.1875, 1.0, 0.25, 1.0, 0.25, 1.0, 0.1875, 1.0, 0.625, 1.0, 0.6875, 1.0, 0.6875, 1.0, 0.625, 1.0, 0.125, 1.0, 0.1875, 1.0, 0.1875, 1.0, 0.125, 1.0, 0.5625, 1.0, 0.625, 1.0, 0.625, 1.0, 0.5625, 1.0, 0.0625, 1.0, 0.125, 1.0, 0.125, 1.0, 0.0625, 1.0, 0.5, 1.0, 0.5625, 1.0, 0.5625, 1.0, 0.5, 1.0, 0.9375, 1.0, 1.0, 1.0, 1.0, 1.0, 0.9375, 1.0, 0.0, 1.0, 0.0625, 1.0, 0.0625, 1.0, 0.0, 1.0, 0.4375, 1.0, 0.5, 1.0, 0.5, 1.0, 0.4375, 1.0, 0.875, 1.0, 0.9375, 1.0, 0.9375, 1.0, 0.875, 1.0, 0.375, 1.0, 0.4375, 1.0, 0.4375, 1.0, 0.375, 1.0, 0.8125, 1.0, 0.875, 1.0, 0.875, 1.0, 0.8125, 1.0, 0.3125, 1.0, 0.375, 1.0, 0.375, 1.0, 0.3125, 1.0, 0.75, 1.0, 0.8125, 1.0, 0.8125, 1.0, 0.75, 1.0, 0.5625, 1.0, 0.625, 1.0, 0.625, 1.0, 0.5625, 1.0, 0.375, 1.0, 0.4375, 1.0, 0.4375, 1.0, 0.375, 1.0, 0.8125, 1.0, 0.875, 1.0, 0.875, 1.0, 0.8125, 1.0, 0.3125, 1.0, 0.375, 1.0, 0.375, 1.0, 0.3125, 1.0, 0.75, 1.0, 0.8125, 1.0, 0.8125, 1.0, 0.75, 1.0, 0.25, 1.0, 0.3125, 1.0, 0.3125, 1.0, 0.25, 1.0, 0.6875, 1.0, 0.75, 1.0, 0.75, 1.0, 0.6875, 1.0, 0.1875, 1.0, 0.25, 1.0, 0.25, 1.0, 0.1875, 1.0, 0.625, 1.0, 0.6875, 1.0, 0.6875, 1.0, 0.625, 1.0, 0.125, 1.0, 0.1875, 1.0, 0.1875, 1.0, 0.125, 1.0, 0.5625, 1.0, 0.625, 1.0, 0.625, 1.0, 0.5625, 1.0, 0.0625, 1.0, 0.125, 1.0, 0.125, 1.0, 0.0625, 1.0, 0.5, 1.0, 0.5625, 1.0, 0.5625, 1.0, 0.5, 1.0, 0.9375, 1.0, 1.0, 1.0, 1.0, 1.0, 0.9375, 1.0, 0.0, 1.0, 0.0625, 1.0, 0.0625, 1.0, 0.0, 1.0, 0.4375, 1.0, 0.5, 1.0, 0.5, 1.0, 0.4375, 1.0, 0.25, 1.0, 0.3125, 1.0, 0.3125, 1.0, 0.25, 1.0, 0.0625, 1.0, 0.125, 1.0, 0.125, 1.0, 0.0625, 1.0, 0.5, 1.0, 0.5625, 1.0, 0.5625, 1.0, 0.5, 1.0, 0.9375, 1.0, 1.0, 1.0, 1.0, 1.0, 0.9375, 1.0, 0.0, 1.0, 0.0625, 1.0, 0.0625, 1.0, 0.0, 1.0, 0.4375, 1.0, 0.5, 1.0, 0.5, 1.0, 0.4375, 1.0, 0.875, 1.0, 0.9375, 1.0, 0.9375, 1.0, 0.875, 1.0, 0.375, 1.0, 0.4375, 1.0, 0.4375, 1.0, 0.375, 1.0, 0.8125, 1.0, 0.875, 1.0, 0.875, 1.0, 0.8125, 1.0, 0.3125, 1.0, 0.375, 1.0, 0.375, 1.0, 0.3125, 1.0, 0.75, 1.0, 0.8125, 1.0, 0.8125, 1.0, 0.75, 1.0, 0.25, 1.0, 0.3125, 1.0, 0.3125, 1.0, 0.25, 1.0, 0.6875, 1.0, 0.75, 1.0, 0.75, 1.0, 0.6875, 1.0, 0.1875, 1.0, 0.25, 1.0, 0.25, 1.0, 0.1875, 1.0, 0.625, 1.0, 0.6875, 1.0, 0.6875, 1.0, 0.625, 1.0, 0.125, 1.0, 0.1875, 1.0, 0.1875, 1.0, 0.125, 1.0, 0.3418, 0.4717, 0.25, 0.49, 0.1582, 0.4717, 0.08029, 0.4197, 0.02827, 0.3418, 0.01, 0.25, 0.02827, 0.1582, 0.08029, 0.08029, 0.1582, 0.02827, 0.25, 0.01, 0.3418, 0.02827, 0.4197, 0.08029, 0.4717, 0.1582, 0.49, 0.25, 0.4717, 0.3418, 0.4197, 0.4197, 0.6875, 1.0, 0.75, 1.0, 0.75, 1.0, 0.6875, 1.0, 0.1875, 1.0, 0.25, 1.0, 0.25, 1.0, 0.1875, 1.0, 0.625, 1.0, 0.6875, 1.0, 0.6875, 1.0, 0.625, 1.0, 0.125, 1.0, 0.1875, 1.0, 0.1875, 1.0, 0.125, 1.0, 0.5625, 1.0, 0.625, 1.0, 0.625, 1.0, 0.5625, 1.0, 0.0625, 1.0, 0.125, 1.0, 0.125, 1.0, 0.0625, 1.0, 0.5, 1.0, 0.5625, 1.0, 0.5625, 1.0, 0.5, 1.0, 0.9375, 1.0, 1.0, 1.0, 1.0, 1.0, 0.9375, 1.0, 0.0, 1.0, 0.0625, 1.0, 0.0625, 1.0, 0.0, 1.0, 0.4375, 1.0, 0.5, 1.0, 0.5, 1.0, 0.4375, 1.0, 0.875, 1.0, 0.9375, 1.0, 0.9375, 1.0, 0.875, 1.0, 0.375, 1.0, 0.4375, 1.0, 0.4375, 1.0, 0.375, 1.0, 0.8125, 1.0, 0.875, 1.0, 0.875, 1.0, 0.8125, 1.0, 0.3125, 1.0, 0.375, 1.0, 0.375, 1.0, 0.3125, 1.0, 0.75, 1.0, 0.8125, 1.0, 0.8125, 1.0, 0.75, 1.0])
me_cylinder.use_remesh_fix_poles = True
me_cylinder.use_remesh_preserve_attributes = False
me_cylinder.use_mirror_vertex_groups = False
me_cylinder.update()
me_cylinder_001 = bpy.data.meshes.new('Cylinder.001')
me_cylinder_001.from_pydata([(2.628e-07, 0.7642, -1.0), (1.87e-07, 0.7642, 1.0), (0.2924, 0.706, -1.0), (0.2924, 0.706, 1.0), (0.5404, 0.5404, -1.0), (0.5404, 0.5404, 1.0), (0.706, 0.2924, -1.0), (0.706, 0.2924, 1.0), (0.7642, -3.34e-08, -1.0), (0.7642, -3.34e-08, 1.0), (0.706, -0.2924, -1.0), (0.706, -0.2924, 1.0), (0.5404, -0.5404, -1.0), (0.5404, -0.5404, 1.0), (0.2924, -0.706, -1.0), (0.2924, -0.706, 1.0), (3.781e-07, -0.7642, -1.0), (3.024e-07, -0.7642, 1.0), (-0.2924, -0.706, -1.0), (-0.2924, -0.706, 1.0), (-0.5404, -0.5404, -1.0), (-0.5404, -0.5404, 1.0), (-0.706, -0.2924, -1.0), (-0.706, -0.2924, 1.0), (-0.7642, 9.113e-09, -1.0), (-0.7642, 9.113e-09, 1.0), (-0.706, 0.2924, -1.0), (-0.706, 0.2924, 1.0), (-0.5404, 0.5404, -1.0), (-0.5404, 0.5404, 1.0), (-0.2924, 0.706, -1.0), (-0.2924, 0.706, 1.0), (1.421e-14, 1.0, 3.468e-08), (0.3827, 0.9239, 2.054e-08), (0.7071, 0.7071, 8.562e-09), (0.9239, 0.3827, 5.57e-10), (1.0, -4.371e-08, -2.254e-09), (0.9239, -0.3827, 5.57e-10), (0.7071, -0.7071, 8.562e-09), (0.3827, -0.9239, 2.054e-08), (1.51e-07, -1.0, 3.468e-08), (-0.3827, -0.9239, 4.881e-08), (-0.7071, -0.7071, 6.079e-08), (-0.9239, -0.3827, 6.879e-08), (-1.0, 1.192e-08, 7.16e-08), (-0.9239, 0.3827, 6.879e-08), (-0.7071, 0.7071, 6.079e-08), (-0.3827, 0.9239, 4.881e-08), (0.3827, 0.9239, -0.8878), (0.7071, 0.7071, -0.8878), (0.9239, 0.3827, -0.8878), (1.0, -4.371e-08, -0.8878), (0.9239, -0.3827, -0.8878), (0.7071, -0.7071, -0.8878), (0.3827, -0.9239, -0.8878), (2.133e-07, -1.0, -0.8878), (-0.3827, -0.9239, -0.8878), (-0.7071, -0.7071, -0.8878), (-0.9239, -0.3827, -0.8878), (-1.0, 1.192e-08, -0.8878), (-0.9239, 0.3827, -0.8878), (-0.7071, 0.7071, -0.8878), (-0.3827, 0.9239, -0.8878), (6.226e-08, 1.0, -0.8878), (-6.226e-08, 1.0, 0.8878), (0.3827, 0.9239, 0.8878), (0.7071, 0.7071, 0.8878), (0.9239, 0.3827, 0.8878), (1.0, -4.371e-08, 0.8878), (0.9239, -0.3827, 0.8878), (0.7071, -0.7071, 0.8878), (0.3827, -0.9239, 0.8878), (8.874e-08, -1.0, 0.8878), (-0.3827, -0.9239, 0.8878), (-0.7071, -0.7071, 0.8878), (-0.9239, -0.3827, 0.8878), (-1.0, 1.192e-08, 0.8878), (-0.9239, 0.3827, 0.8878), (-0.7071, 0.7071, 0.8878), (-0.3827, 0.9239, 0.8878), (5.291e-08, 1.0, -0.5796), (0.3827, 0.9239, -0.5796), (0.7071, 0.7071, -0.5796), (0.9239, 0.3827, -0.5796), (1.0, -4.371e-08, -0.5796), (0.9239, -0.3827, -0.5796), (0.7071, -0.7071, -0.5796), (0.3827, -0.9239, -0.5796), (2.039e-07, -1.0, -0.5796), (-0.3827, -0.9239, -0.5796), (-0.7071, -0.7071, -0.5796), (-0.9239, -0.3827, -0.5796), (-1.0, 1.192e-08, -0.5796), (-0.9239, 0.3827, -0.5796), (-0.7071, 0.7071, -0.5796), (-0.3827, 0.9239, -0.5796), (3.734e-08, 1.0, -0.3576), (0.3827, 0.9239, -0.3576), (0.7071, 0.7071, -0.3576), (0.9239, 0.3827, -0.3576), (1.0, -4.371e-08, -0.3576), (0.9239, -0.3827, -0.3576), (0.7071, -0.7071, -0.3576), (0.3827, -0.9239, -0.3576), (1.883e-07, -1.0, -0.3576), (-0.3827, -0.9239, -0.3576), (-0.7071, -0.7071, -0.3576), (-0.9239, -0.3827, -0.3576), (-1.0, 1.192e-08, -0.3576), (-0.9239, 0.3827, -0.3576), (-0.7071, 0.7071, -0.3576), (-0.3827, 0.9239, -0.3576), (0.3174, 0.7664, -0.407), (0.5866, 0.5866, -0.407), (0.7664, 0.3174, -0.407), (0.8295, -3.339e-08, -0.407), (0.7664, -0.3174, -0.407), (0.5866, -0.5866, -0.407), (0.3174, -0.7664, -0.407), (1.859e-07, -0.8295, -0.407), (-0.3174, -0.7664, -0.407), (-0.5865, -0.5866, -0.407), (-0.7664, -0.3174, -0.407), (-0.8295, 1.276e-08, -0.407), (-0.7664, 0.3174, -0.407), (-0.5865, 0.5866, -0.407), (-0.3174, 0.7664, -0.407), (6.069e-08, 0.8295, -0.407), (0.3174, 0.7664, -0.5421), (0.5866, 0.5866, -0.5421), (0.7664, 0.3174, -0.5421), (0.8295, -3.339e-08, -0.5421), (0.7664, -0.3174, -0.5421), (0.5866, -0.5866, -0.5421), (0.3174, -0.7664, -0.5421), (2.035e-07, -0.8295, -0.5421), (-0.3174, -0.7664, -0.5421), (-0.5865, -0.5866, -0.5421), (-0.7664, -0.3174, -0.5421), (-0.8295, 1.276e-08, -0.5421), (-0.7664, 0.3174, -0.5421), (-0.5865, 0.5866, -0.5421), (-0.3174, 0.7664, -0.5421), (7.823e-08, 0.8295, -0.5421), (0.351, 0.8474, -0.9439), (0.6486, 0.6486, -0.9439), (0.8474, 0.351, -0.9439), (0.9173, -4.05e-08, -0.9439), (0.8474, -0.351, -0.9439), (0.6486, -0.6486, -0.9439), (0.351, -0.8474, -0.9439), (3.014e-07, -0.9173, -0.9439), (-0.351, -0.8474, -0.9439), (-0.6486, -0.6486, -0.9439), (-0.8474, -0.351, -0.9439), (-0.9173, 1.053e-08, -0.9439), (-0.8474, 0.351, -0.9439), (-0.6486, 0.6486, -0.9439), (-0.351, 0.8474, -0.9439), (1.629e-07, 0.9173, -0.9439), (7.092e-08, 0.9173, 0.9439), (0.351, 0.8474, 0.9439), (0.6486, 0.6486, 0.9439), (0.8474, 0.351, 0.9439), (0.9173, -4.05e-08, 0.9439), (0.8474, -0.351, 0.9439), (0.6486, -0.6486, 0.9439), (0.351, -0.8474, 0.9439), (2.094e-07, -0.9173, 0.9439), (-0.351, -0.8474, 0.9439), (-0.6486, -0.6486, 0.9439), (-0.8474, -0.351, 0.9439), (-0.9173, 1.053e-08, 0.9439), (-0.8474, 0.351, 0.9439), (-0.6486, 0.6486, 0.9439), (-0.351, 0.8474, 0.9439)], [], [(160, 1, 3, 161), (161, 3, 5, 162), (162, 5, 7, 163), (163, 7, 9, 164), (164, 9, 11, 165), (165, 11, 13, 166), (166, 13, 15, 167), (167, 15, 17, 168), (168, 17, 19, 169), (169, 19, 21, 170), (170, 21, 23, 171), (171, 23, 25, 172), (172, 25, 27, 173), (173, 27, 29, 174), (3, 1, 31, 29, 27, 25, 23, 21, 19, 17, 15, 13, 11, 9, 7, 5), (174, 29, 31, 175), (175, 31, 1, 160), (0, 2, 4, 6, 8, 10, 12, 14, 16, 18, 20, 22, 24, 26, 28, 30), (111, 47, 32, 96), (110, 46, 47, 111), (109, 45, 46, 110), (108, 44, 45, 109), (107, 43, 44, 108), (106, 42, 43, 107), (105, 41, 42, 106), (104, 40, 41, 105), (103, 39, 40, 104), (102, 38, 39, 103), (101, 37, 38, 102), (100, 36, 37, 101), (99, 35, 36, 100), (98, 34, 35, 99), (97, 33, 34, 98), (96, 32, 33, 97), (159, 63, 48, 144), (144, 48, 49, 145), (145, 49, 50, 146), (146, 50, 51, 147), (147, 51, 52, 148), (148, 52, 53, 149), (149, 53, 54, 150), (150, 54, 55, 151), (151, 55, 56, 152), (152, 56, 57, 153), (153, 57, 58, 154), (154, 58, 59, 155), (155, 59, 60, 156), (156, 60, 61, 157), (157, 61, 62, 158), (158, 62, 63, 159), (47, 79, 64, 32), (46, 78, 79, 47), (45, 77, 78, 46), (44, 76, 77, 45), (43, 75, 76, 44), (42, 74, 75, 43), (41, 73, 74, 42), (40, 72, 73, 41), (39, 71, 72, 40), (38, 70, 71, 39), (37, 69, 70, 38), (36, 68, 69, 37), (35, 67, 68, 36), (34, 66, 67, 35), (33, 65, 66, 34), (32, 64, 65, 33), (63, 80, 81, 48), (48, 81, 82, 49), (49, 82, 83, 50), (50, 83, 84, 51), (51, 84, 85, 52), (52, 85, 86, 53), (53, 86, 87, 54), (54, 87, 88, 55), (55, 88, 89, 56), (56, 89, 90, 57), (57, 90, 91, 58), (58, 91, 92, 59), (59, 92, 93, 60), (60, 93, 94, 61), (61, 94, 95, 62), (62, 95, 80, 63), (127, 96, 97, 112), (112, 97, 98, 113), (113, 98, 99, 114), (114, 99, 100, 115), (115, 100, 101, 116), (116, 101, 102, 117), (117, 102, 103, 118), (118, 103, 104, 119), (119, 104, 105, 120), (120, 105, 106, 121), (121, 106, 107, 122), (122, 107, 108, 123), (123, 108, 109, 124), (124, 109, 110, 125), (125, 110, 111, 126), (126, 111, 96, 127), (142, 126, 127, 143), (141, 125, 126, 142), (140, 124, 125, 141), (139, 123, 124, 140), (138, 122, 123, 139), (137, 121, 122, 138), (136, 120, 121, 137), (135, 119, 120, 136), (134, 118, 119, 135), (133, 117, 118, 134), (132, 116, 117, 133), (131, 115, 116, 132), (130, 114, 115, 131), (129, 113, 114, 130), (128, 112, 113, 129), (143, 127, 112, 128), (80, 143, 128, 81), (81, 128, 129, 82), (82, 129, 130, 83), (83, 130, 131, 84), (84, 131, 132, 85), (85, 132, 133, 86), (86, 133, 134, 87), (87, 134, 135, 88), (88, 135, 136, 89), (89, 136, 137, 90), (90, 137, 138, 91), (91, 138, 139, 92), (92, 139, 140, 93), (93, 140, 141, 94), (94, 141, 142, 95), (95, 142, 143, 80), (30, 158, 159, 0), (28, 157, 158, 30), (26, 156, 157, 28), (24, 155, 156, 26), (22, 154, 155, 24), (20, 153, 154, 22), (18, 152, 153, 20), (16, 151, 152, 18), (14, 150, 151, 16), (12, 149, 150, 14), (10, 148, 149, 12), (8, 147, 148, 10), (6, 146, 147, 8), (4, 145, 146, 6), (2, 144, 145, 4), (0, 159, 144, 2), (79, 175, 160, 64), (78, 174, 175, 79), (77, 173, 174, 78), (76, 172, 173, 77), (75, 171, 172, 76), (74, 170, 171, 75), (73, 169, 170, 74), (72, 168, 169, 73), (71, 167, 168, 72), (70, 166, 167, 71), (69, 165, 166, 70), (68, 164, 165, 69), (67, 163, 164, 68), (66, 162, 163, 67), (65, 161, 162, 66), (64, 160, 161, 65)])
_uv = me_cylinder_001.uv_layers.new(name='UVMap')
_uv.uv.foreach_set('vector', [1.0, 0.9375, 1.0, 1.0, 0.9375, 1.0, 0.9375, 0.9375, 0.9375, 0.9375, 0.9375, 1.0, 0.875, 1.0, 0.875, 0.9375, 0.875, 0.9375, 0.875, 1.0, 0.8125, 1.0, 0.8125, 0.9375, 0.8125, 0.9375, 0.8125, 1.0, 0.75, 1.0, 0.75, 0.9375, 0.75, 0.9375, 0.75, 1.0, 0.6875, 1.0, 0.6875, 0.9375, 0.6875, 0.9375, 0.6875, 1.0, 0.625, 1.0, 0.625, 0.9375, 0.625, 0.9375, 0.625, 1.0, 0.5625, 1.0, 0.5625, 0.9375, 0.5625, 0.9375, 0.5625, 1.0, 0.5, 1.0, 0.5, 0.9375, 0.5, 0.9375, 0.5, 1.0, 0.4375, 1.0, 0.4375, 0.9375, 0.4375, 0.9375, 0.4375, 1.0, 0.375, 1.0, 0.375, 0.9375, 0.375, 0.9375, 0.375, 1.0, 0.3125, 1.0, 0.3125, 0.9375, 0.3125, 0.9375, 0.3125, 1.0, 0.25, 1.0, 0.25, 0.9375, 0.25, 0.9375, 0.25, 1.0, 0.1875, 1.0, 0.1875, 0.9375, 0.1875, 0.9375, 0.1875, 1.0, 0.125, 1.0, 0.125, 0.9375, 0.3418, 0.4717, 0.25, 0.49, 0.1582, 0.4717, 0.08029, 0.4197, 0.02827, 0.3418, 0.01, 0.25, 0.02827, 0.1582, 0.08029, 0.08029, 0.1582, 0.02827, 0.25, 0.01, 0.3418, 0.02827, 0.4197, 0.08029, 0.4717, 0.1582, 0.49, 0.25, 0.4717, 0.3418, 0.4197, 0.4197, 0.125, 0.9375, 0.125, 1.0, 0.0625, 1.0, 0.0625, 0.9375, 0.0625, 0.9375, 0.0625, 1.0, 0.0, 1.0, 0.0, 0.9375, 0.75, 0.49, 0.8418, 0.4717, 0.9197, 0.4197, 0.9717, 0.3418, 0.99, 0.25, 0.9717, 0.1582, 0.9197, 0.08029, 0.8418, 0.02827, 0.75, 0.01, 0.6582, 0.02827, 0.5803, 0.08029, 0.5283, 0.1582, 0.51, 0.25, 0.5283, 0.3418, 0.5803, 0.4197, 0.6582, 0.4717, 0.0625, 0.7188, 0.0625, 0.75, 0.0, 0.75, 0.0, 0.7188, 0.125, 0.7188, 0.125, 0.75, 0.0625, 0.75, 0.0625, 0.7188, 0.1875, 0.7188, 0.1875, 0.75, 0.125, 0.75, 0.125, 0.7188, 0.25, 0.7188, 0.25, 0.75, 0.1875, 0.75, 0.1875, 0.7188, 0.3125, 0.7188, 0.3125, 0.75, 0.25, 0.75, 0.25, 0.7188, 0.375, 0.7188, 0.375, 0.75, 0.3125, 0.75, 0.3125, 0.7188, 0.4375, 0.7188, 0.4375, 0.75, 0.375, 0.75, 0.375, 0.7188, 0.5, 0.7188, 0.5, 0.75, 0.4375, 0.75, 0.4375, 0.7188, 0.5625, 0.7188, 0.5625, 0.75, 0.5, 0.75, 0.5, 0.7188, 0.625, 0.7188, 0.625, 0.75, 0.5625, 0.75, 0.5625, 0.7188, 0.6875, 0.7188, 0.6875, 0.75, 0.625, 0.75, 0.625, 0.7188, 0.75, 0.7188, 0.75, 0.75, 0.6875, 0.75, 0.6875, 0.7188, 0.8125, 0.7187, 0.8125, 0.75, 0.75, 0.75, 0.75, 0.7188, 0.875, 0.7188, 0.875, 0.75, 0.8125, 0.75, 0.8125, 0.7187, 0.9375, 0.7188, 0.9375, 0.75, 0.875, 0.75, 0.875, 0.7188, 1.0, 0.7188, 1.0, 0.75, 0.9375, 0.75, 0.9375, 0.7188, 1.0, 0.5625, 1.0, 0.625, 0.9375, 0.625, 0.9375, 0.5625, 0.9375, 0.5625, 0.9375, 0.625, 0.875, 0.625, 0.875, 0.5625, 0.875, 0.5625, 0.875, 0.625, 0.8125, 0.625, 0.8125, 0.5625, 0.8125, 0.5625, 0.8125, 0.625, 0.75, 0.625, 0.75, 0.5625, 0.75, 0.5625, 0.75, 0.625, 0.6875, 0.625, 0.6875, 0.5625, 0.6875, 0.5625, 0.6875, 0.625, 0.625, 0.625, 0.625, 0.5625, 0.625, 0.5625, 0.625, 0.625, 0.5625, 0.625, 0.5625, 0.5625, 0.5625, 0.5625, 0.5625, 0.625, 0.5, 0.625, 0.5, 0.5625, 0.5, 0.5625, 0.5, 0.625, 0.4375, 0.625, 0.4375, 0.5625, 0.4375, 0.5625, 0.4375, 0.625, 0.375, 0.625, 0.375, 0.5625, 0.375, 0.5625, 0.375, 0.625, 0.3125, 0.625, 0.3125, 0.5625, 0.3125, 0.5625, 0.3125, 0.625, 0.25, 0.625, 0.25, 0.5625, 0.25, 0.5625, 0.25, 0.625, 0.1875, 0.625, 0.1875, 0.5625, 0.1875, 0.5625, 0.1875, 0.625, 0.125, 0.625, 0.125, 0.5625, 0.125, 0.5625, 0.125, 0.625, 0.0625, 0.625, 0.0625, 0.5625, 0.0625, 0.5625, 0.0625, 0.625, 0.0, 0.625, 0.0, 0.5625, 0.0625, 0.75, 0.0625, 0.875, 0.0, 0.875, 0.0, 0.75, 0.125, 0.75, 0.125, 0.875, 0.0625, 0.875, 0.0625, 0.75, 0.1875, 0.75, 0.1875, 0.875, 0.125, 0.875, 0.125, 0.75, 0.25, 0.75, 0.25, 0.875, 0.1875, 0.875, 0.1875, 0.75, 0.3125, 0.75, 0.3125, 0.875, 0.25, 0.875, 0.25, 0.75, 0.375, 0.75, 0.375, 0.875, 0.3125, 0.875, 0.3125, 0.75, 0.4375, 0.75, 0.4375, 0.875, 0.375, 0.875, 0.375, 0.75, 0.5, 0.75, 0.5, 0.875, 0.4375, 0.875, 0.4375, 0.75, 0.5625, 0.75, 0.5625, 0.875, 0.5, 0.875, 0.5, 0.75, 0.625, 0.75, 0.625, 0.875, 0.5625, 0.875, 0.5625, 0.75, 0.6875, 0.75, 0.6875, 0.875, 0.625, 0.875, 0.625, 0.75, 0.75, 0.75, 0.75, 0.875, 0.6875, 0.875, 0.6875, 0.75, 0.8125, 0.75, 0.8125, 0.875, 0.75, 0.875, 0.75, 0.75, 0.875, 0.75, 0.875, 0.875, 0.8125, 0.875, 0.8125, 0.75, 0.9375, 0.75, 0.9375, 0.875, 0.875, 0.875, 0.875, 0.75, 1.0, 0.75, 1.0, 0.875, 0.9375, 0.875, 0.9375, 0.75, 1.0, 0.625, 1.0, 0.6875, 0.9375, 0.6875, 0.9375, 0.625, 0.9375, 0.625, 0.9375, 0.6875, 0.875, 0.6875, 0.875, 0.625, 0.875, 0.625, 0.875, 0.6875, 0.8125, 0.6875, 0.8125, 0.625, 0.8125, 0.625, 0.8125, 0.6875, 0.75, 0.6875, 0.75, 0.625, 0.75, 0.625, 0.75, 0.6875, 0.6875, 0.6875, 0.6875, 0.625, 0.6875, 0.625, 0.6875, 0.6875, 0.625, 0.6875, 0.625, 0.625, 0.625, 0.625, 0.625, 0.6875, 0.5625, 0.6875, 0.5625, 0.625, 0.5625, 0.625, 0.5625, 0.6875, 0.5, 0.6875, 0.5, 0.625, 0.5, 0.625, 0.5, 0.6875, 0.4375, 0.6875, 0.4375, 0.625, 0.4375, 0.625, 0.4375, 0.6875, 0.375, 0.6875, 0.375, 0.625, 0.375, 0.625, 0.375, 0.6875, 0.3125, 0.6875, 0.3125, 0.625, 0.3125, 0.625, 0.3125, 0.6875, 0.25, 0.6875, 0.25, 0.625, 0.25, 0.625, 0.25, 0.6875, 0.1875, 0.6875, 0.1875, 0.625, 0.1875, 0.625, 0.1875, 0.6875, 0.125, 0.6875, 0.125, 0.625, 0.125, 0.625, 0.125, 0.6875, 0.0625, 0.6875, 0.0625, 0.625, 0.0625, 0.625, 0.0625, 0.6875, 0.0, 0.6875, 0.0, 0.625, 1.0, 0.7031, 1.0, 0.7188, 0.9375, 0.7188, 0.9375, 0.7031, 0.9375, 0.7031, 0.9375, 0.7188, 0.875, 0.7188, 0.875, 0.7031, 0.875, 0.7031, 0.875, 0.7188, 0.8125, 0.7187, 0.8125, 0.7031, 0.8125, 0.7031, 0.8125, 0.7187, 0.75, 0.7188, 0.75, 0.7031, 0.75, 0.7031, 0.75, 0.7188, 0.6875, 0.7188, 0.6875, 0.7031, 0.6875, 0.7031, 0.6875, 0.7188, 0.625, 0.7188, 0.625, 0.7031, 0.625, 0.7031, 0.625, 0.7188, 0.5625, 0.7188, 0.5625, 0.7031, 0.5625, 0.7031, 0.5625, 0.7188, 0.5, 0.7188, 0.5, 0.7031, 0.5, 0.7031, 0.5, 0.7188, 0.4375, 0.7188, 0.4375, 0.7031, 0.4375, 0.7031, 0.4375, 0.7188, 0.375, 0.7188, 0.375, 0.7031, 0.375, 0.7031, 0.375, 0.7188, 0.3125, 0.7188, 0.3125, 0.7031, 0.3125, 0.7031, 0.3125, 0.7188, 0.25, 0.7188, 0.25, 0.7031, 0.25, 0.7031, 0.25, 0.7188, 0.1875, 0.7188, 0.1875, 0.7031, 0.1875, 0.7031, 0.1875, 0.7188, 0.125, 0.7188, 0.125, 0.7031, 0.125, 0.7031, 0.125, 0.7188, 0.0625, 0.7188, 0.0625, 0.7031, 0.0625, 0.7031, 0.0625, 0.7188, 0.0, 0.7188, 0.0, 0.7031, 0.0625, 0.6953, 0.0625, 0.7031, 0.0, 0.7031, 0.0, 0.6953, 0.125, 0.6953, 0.125, 0.7031, 0.0625, 0.7031, 0.0625, 0.6953, 0.1875, 0.6953, 0.1875, 0.7031, 0.125, 0.7031, 0.125, 0.6953, 0.25, 0.6953, 0.25, 0.7031, 0.1875, 0.7031, 0.1875, 0.6953, 0.3125, 0.6953, 0.3125, 0.7031, 0.25, 0.7031, 0.25, 0.6953, 0.375, 0.6953, 0.375, 0.7031, 0.3125, 0.7031, 0.3125, 0.6953, 0.4375, 0.6953, 0.4375, 0.7031, 0.375, 0.7031, 0.375, 0.6953, 0.5, 0.6953, 0.5, 0.7031, 0.4375, 0.7031, 0.4375, 0.6953, 0.5625, 0.6953, 0.5625, 0.7031, 0.5, 0.7031, 0.5, 0.6953, 0.625, 0.6953, 0.625, 0.7031, 0.5625, 0.7031, 0.5625, 0.6953, 0.6875, 0.6953, 0.6875, 0.7031, 0.625, 0.7031, 0.625, 0.6953, 0.75, 0.6953, 0.75, 0.7031, 0.6875, 0.7031, 0.6875, 0.6953, 0.8125, 0.6953, 0.8125, 0.7031, 0.75, 0.7031, 0.75, 0.6953, 0.875, 0.6953, 0.875, 0.7031, 0.8125, 0.7031, 0.8125, 0.6953, 0.9375, 0.6953, 0.9375, 0.7031, 0.875, 0.7031, 0.875, 0.6953, 1.0, 0.6953, 1.0, 0.7031, 0.9375, 0.7031, 0.9375, 0.6953, 1.0, 0.6875, 1.0, 0.6953, 0.9375, 0.6953, 0.9375, 0.6875, 0.9375, 0.6875, 0.9375, 0.6953, 0.875, 0.6953, 0.875, 0.6875, 0.875, 0.6875, 0.875, 0.6953, 0.8125, 0.6953, 0.8125, 0.6875, 0.8125, 0.6875, 0.8125, 0.6953, 0.75, 0.6953, 0.75, 0.6875, 0.75, 0.6875, 0.75, 0.6953, 0.6875, 0.6953, 0.6875, 0.6875, 0.6875, 0.6875, 0.6875, 0.6953, 0.625, 0.6953, 0.625, 0.6875, 0.625, 0.6875, 0.625, 0.6953, 0.5625, 0.6953, 0.5625, 0.6875, 0.5625, 0.6875, 0.5625, 0.6953, 0.5, 0.6953, 0.5, 0.6875, 0.5, 0.6875, 0.5, 0.6953, 0.4375, 0.6953, 0.4375, 0.6875, 0.4375, 0.6875, 0.4375, 0.6953, 0.375, 0.6953, 0.375, 0.6875, 0.375, 0.6875, 0.375, 0.6953, 0.3125, 0.6953, 0.3125, 0.6875, 0.3125, 0.6875, 0.3125, 0.6953, 0.25, 0.6953, 0.25, 0.6875, 0.25, 0.6875, 0.25, 0.6953, 0.1875, 0.6953, 0.1875, 0.6875, 0.1875, 0.6875, 0.1875, 0.6953, 0.125, 0.6953, 0.125, 0.6875, 0.125, 0.6875, 0.125, 0.6953, 0.0625, 0.6953, 0.0625, 0.6875, 0.0625, 0.6875, 0.0625, 0.6953, 0.0, 0.6953, 0.0, 0.6875, 0.0625, 0.5, 0.0625, 0.5625, 0.0, 0.5625, 0.0, 0.5, 0.125, 0.5, 0.125, 0.5625, 0.0625, 0.5625, 0.0625, 0.5, 0.1875, 0.5, 0.1875, 0.5625, 0.125, 0.5625, 0.125, 0.5, 0.25, 0.5, 0.25, 0.5625, 0.1875, 0.5625, 0.1875, 0.5, 0.3125, 0.5, 0.3125, 0.5625, 0.25, 0.5625, 0.25, 0.5, 0.375, 0.5, 0.375, 0.5625, 0.3125, 0.5625, 0.3125, 0.5, 0.4375, 0.5, 0.4375, 0.5625, 0.375, 0.5625, 0.375, 0.5, 0.5, 0.5, 0.5, 0.5625, 0.4375, 0.5625, 0.4375, 0.5, 0.5625, 0.5, 0.5625, 0.5625, 0.5, 0.5625, 0.5, 0.5, 0.625, 0.5, 0.625, 0.5625, 0.5625, 0.5625, 0.5625, 0.5, 0.6875, 0.5, 0.6875, 0.5625, 0.625, 0.5625, 0.625, 0.5, 0.75, 0.5, 0.75, 0.5625, 0.6875, 0.5625, 0.6875, 0.5, 0.8125, 0.5, 0.8125, 0.5625, 0.75, 0.5625, 0.75, 0.5, 0.875, 0.5, 0.875, 0.5625, 0.8125, 0.5625, 0.8125, 0.5, 0.9375, 0.5, 0.9375, 0.5625, 0.875, 0.5625, 0.875, 0.5, 1.0, 0.5, 1.0, 0.5625, 0.9375, 0.5625, 0.9375, 0.5, 0.0625, 0.875, 0.0625, 0.9375, 0.0, 0.9375, 0.0, 0.875, 0.125, 0.875, 0.125, 0.9375, 0.0625, 0.9375, 0.0625, 0.875, 0.1875, 0.875, 0.1875, 0.9375, 0.125, 0.9375, 0.125, 0.875, 0.25, 0.875, 0.25, 0.9375, 0.1875, 0.9375, 0.1875, 0.875, 0.3125, 0.875, 0.3125, 0.9375, 0.25, 0.9375, 0.25, 0.875, 0.375, 0.875, 0.375, 0.9375, 0.3125, 0.9375, 0.3125, 0.875, 0.4375, 0.875, 0.4375, 0.9375, 0.375, 0.9375, 0.375, 0.875, 0.5, 0.875, 0.5, 0.9375, 0.4375, 0.9375, 0.4375, 0.875, 0.5625, 0.875, 0.5625, 0.9375, 0.5, 0.9375, 0.5, 0.875, 0.625, 0.875, 0.625, 0.9375, 0.5625, 0.9375, 0.5625, 0.875, 0.6875, 0.875, 0.6875, 0.9375, 0.625, 0.9375, 0.625, 0.875, 0.75, 0.875, 0.75, 0.9375, 0.6875, 0.9375, 0.6875, 0.875, 0.8125, 0.875, 0.8125, 0.9375, 0.75, 0.9375, 0.75, 0.875, 0.875, 0.875, 0.875, 0.9375, 0.8125, 0.9375, 0.8125, 0.875, 0.9375, 0.875, 0.9375, 0.9375, 0.875, 0.9375, 0.875, 0.875, 1.0, 0.875, 1.0, 0.9375, 0.9375, 0.9375, 0.9375, 0.875])
me_cylinder_001.use_remesh_fix_poles = True
me_cylinder_001.use_remesh_preserve_attributes = False
me_cylinder_001.use_mirror_vertex_groups = False
me_cylinder_001.update()

# ---- objects
ob_gun_body = bpy.data.objects.new('gun-body', me_cube)
ob_top_barrel = bpy.data.objects.new('top barrel', me_cylinder)
ob_gas_can = bpy.data.objects.new('gas-can', me_cylinder_001)

# ---- transforms, parenting, visibility, modifiers, constraints
ob_gun_body.location = (0.1015, -3.546e-11, -0.01919)
ob_gun_body.scale = (0.08619, 0.08619, 0.08619)
ob_gun_body.lock_rotations_4d = False
ob_gun_body.empty_display_type = 'ARROWS'
ob_gun_body.lineart.crease_threshold = 0.0
ob_top_barrel.location = (-0.1007, -3.546e-11, 0.1297)
ob_top_barrel.rotation_euler = (0.0, 1.571, 0.0)
ob_top_barrel.scale = (0.06537, 0.06537, 0.1582)
ob_top_barrel.lineart.crease_threshold = 0.0
ob_gas_can.location = (-0.008843, -4.549e-11, -0.03506)
ob_gas_can.rotation_euler = (-0.0, 2.93, -0.0)
ob_gas_can.scale = (0.03051, 0.03051, 0.05603)
ob_gas_can.lineart.crease_threshold = 0.0

# ---- collection membership
col_collection.objects.link(ob_gun_body)
col_collection.objects.link(ob_top_barrel)
col_collection.objects.link(ob_gas_can)

# ---- scene / render settings (as saved in the file)
scene.frame_start = 1; scene.frame_end = 250; scene.frame_set(1)
scene.render.engine = 'BLENDER_EEVEE_NEXT'
scene.cycles.use_denoising = False
scene.cycles.samples = 128
scene.cycles.sampling_pattern = 'TABULATED_SOBOL'
scene.cycles.use_adaptive_sampling = False
scene.cycles.use_light_tree = False
scene.view_settings.view_transform = 'Filmic'
bpy.context.view_layer.update()

# ---- added for rendering (the .blend has no active camera and no usable light): camera, sun
cam_auto = bpy.data.cameras.new('AutoCamera')
cam_auto.lens = 50.0
cam_auto.sensor_width = 36.0
cam_auto.clip_end = 1000.0
ob_auto_camera = bpy.data.objects.new('AutoCamera', cam_auto)
scene.collection.objects.link(ob_auto_camera)
ob_auto_camera.location = (0.442083, -0.629763, 0.472092)
ob_auto_camera.rotation_euler = (1.09748, -7.21219e-08, 0.694738)
scene.camera = ob_auto_camera
light_auto_sun = bpy.data.lights.new('AutoSun', 'SUN')
light_auto_sun.energy = 3.0
light_auto_sun.angle = 0.0523599
ob_auto_sun = bpy.data.objects.new('AutoSun', light_auto_sun)
scene.collection.objects.link(ob_auto_sun)
ob_auto_sun.rotation_euler = (0.872665, 0.174533, 0.523599)
bpy.context.view_layer.update()
